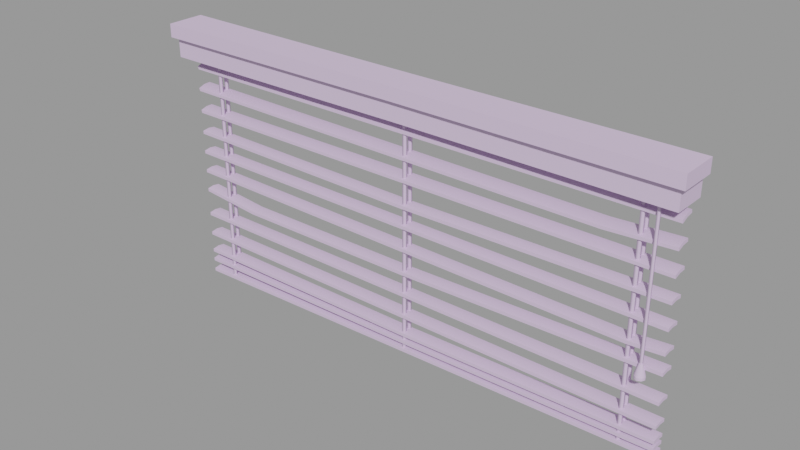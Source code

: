 # Source: powerhouse_blind02.blend  (saved by Blender 2.93.21; exported with 4.5.12 LTS)
import bpy
from mathutils import Matrix  # noqa: F401  (used for matrix-valued properties, if any)

bpy.ops.wm.read_factory_settings(use_empty=True)
scene = bpy.context.scene
scene.name = 'powerhouse_blind02.qc'

# ---- collections
col_powerhouse_blind02 = bpy.data.collections.new('powerhouse_blind02'); scene.collection.children.link(col_powerhouse_blind02)

# ---- materials (node trees are filled in below, after node groups)
mat_powerhouse_blinds = bpy.data.materials.new('powerhouse_blinds')
mat_powerhouse_blinds.use_transparent_shadow = False
mat_powerhouse_blinds.diffuse_color = (0.7041, 0.5495, 0.7822, 1.0)

# ---- material node trees

# ---- meshes
me_powerhouse_blind02 = bpy.data.meshes.new('powerhouse_blind02')
me_powerhouse_blind02.from_pydata([(-91.88, 13.07, 36.16), (87.72, 13.38, 35.07), (-91.88, 13.38, 35.07), (87.72, 13.07, 36.16), (-91.89, 10.88, -11.41), (-91.9, 13.27, -10.62), (-91.89, 13.27, -11.75), (-91.91, 10.88, -10.28), (-91.9, 8.485, -10.62), (-91.89, 8.485, -11.75), (87.72, 13.27, -4.237), (87.71, 10.88, -5.032), (87.71, 13.27, -5.369), (87.73, 10.88, -3.9), (87.72, 8.485, -4.237), (87.71, 8.485, -5.369), (76.5, 8.485, -5.094), (-91.86, 10.88, -2.875), (-91.86, 8.485, -3.213), (76.5, 10.88, -4.756), (76.5, 13.27, -5.094), (-91.86, 13.27, -3.213), (-91.88, 8.485, -4.345), (76.49, 8.485, -6.226), (-91.88, 13.27, -4.345), (76.49, 13.27, -6.226), (87.72, 8.453, 19.21), (-91.88, 10.76, 19.91), (-91.88, 8.453, 19.21), (87.72, 10.76, 19.91), (87.72, 13.18, 19.95), (-91.88, 13.18, 19.95), (76.49, 10.88, -5.888), (-91.87, 10.88, -4.007), (79.63, 8.026, -14.67), (80.22, 9.206, -14.67), (81.4, 8.033, -13.15), (81.4, 9.799, -14.67), (82.58, 9.215, -14.67), (83.16, 8.04, -14.67), (82.57, 6.861, -14.67), (81.39, 6.268, -14.67), (80.21, 6.852, -14.67), (81.89, 7.539, -9.895), (80.9, 7.535, -9.895), (81.39, 7.289, -9.895), (80.65, 8.031, -9.895), (80.9, 8.528, -9.895), (81.4, 8.778, -9.895), (81.89, 8.532, -9.895), (82.14, 8.036, -9.895), (87.72, 10.94, 18.79), (87.72, 13.35, 18.84), (87.72, 8.63, 18.09), (-4.263, 7.252, 45.48), (-94.08, 7.192, 38.11), (-94.08, 7.192, 45.63), (-4.263, 7.252, 37.96), (85.55, 7.192, 38.11), (85.55, 7.192, 45.63), (-91.88, 8.63, 18.09), (-91.88, 13.35, 18.84), (89.61, 3.503, 45.05), (89.61, 16.73, 49.7), (89.61, 3.503, 49.7), (89.61, 16.73, 45.05), (-98.13, 3.503, 49.7), (-98.13, 16.73, 45.05), (-98.13, 3.503, 45.05), (-98.13, 16.73, 49.7), (87.9, 16.73, 45.05), (87.9, 5.21, 38.11), (87.9, 16.73, 38.11), (87.9, 5.21, 45.05), (85.55, 16.73, 45.63), (85.55, 16.73, 38.11), (-94.08, 16.73, 38.11), (-94.08, 16.73, 45.63), (-96.42, 5.21, 38.11), (-4.263, 6.194, 44.9), (-96.42, 5.21, 45.05), (-4.263, 6.194, 37.96), (-4.263, 4.486, 49.55), (-4.263, 4.486, 44.9), (-96.42, 16.73, 38.11), (-96.42, 16.73, 45.05), (-82.61, 12.61, 45.05), (-81.54, 12.61, 45.05), (-81.54, 12.61, -42.97), (-82.61, 12.61, -42.97), (-82.61, 11.67, 45.05), (-82.61, 11.67, -42.97), (-81.54, 11.67, 45.05), (-81.54, 11.67, -42.97), (-2.611, 10.16, -41.02), (-2.611, 9.22, 45.05), (-2.611, 10.16, 45.05), (-2.611, 9.22, -41.02), (-1.54, 9.22, 45.05), (-1.54, 9.22, -41.02), (-1.54, 10.16, 45.05), (-1.54, 10.16, -41.02), (75.73, 10.16, -38.62), (75.73, 9.22, 45.05), (75.73, 10.16, 45.05), (75.73, 9.22, -38.62), (76.8, 9.22, 45.05), (76.8, 9.22, -38.62), (76.8, 10.16, 45.05), (76.8, 10.16, -38.62), (-82.61, 9.22, -42.97), (-81.54, 9.22, 45.05), (-82.61, 9.22, 45.05), (-81.54, 9.22, -42.97), (-81.54, 10.16, 45.05), (-81.54, 10.16, -42.97), (-82.61, 10.16, 45.05), (-82.61, 10.16, -42.97), (87.68, 8.485, -38.23), (-91.86, 10.88, -42.78), (-91.85, 8.485, -43.12), (87.67, 10.88, -37.89), (87.68, 13.27, -38.23), (-91.85, 13.27, -43.12), (-4.263, 16.73, 45.48), (87.7, 10.88, -39.03), (87.71, 13.27, -39.36), (87.71, 8.485, -39.36), (87.9, 16.73, 49.7), (-4.263, 16.73, 49.55), (-96.42, 16.73, 49.7), (-91.82, 8.485, -44.25), (-91.82, 13.27, -44.25), (-91.86, 8.485, -36.2), (-2.081, 8.485, -34.87), (-91.87, 8.485, -35.06), (-2.068, 8.485, -36.0), (87.73, 8.485, -34.25), (87.71, 8.485, -33.12), (-2.081, 13.27, -34.87), (-91.86, 13.27, -36.2), (-91.87, 13.27, -35.06), (-2.068, 13.27, -36.0), (87.73, 13.27, -34.25), (87.71, 13.27, -33.12), (87.72, 8.485, -28.02), (-91.88, 10.88, -27.68), (-91.88, 8.485, -28.02), (87.72, 10.88, -27.68), (87.72, 13.27, -28.02), (-91.88, 13.27, -28.02), (-2.072, 10.88, -35.66), (87.72, 10.88, -33.92), (-91.87, 10.88, -35.86), (-91.88, 10.88, -34.73), (87.72, 10.88, -28.81), (87.72, 13.27, -29.15), (87.72, 8.485, -29.15), (-91.88, 10.94, 18.79), (-91.88, 8.485, -29.15), (-91.88, 13.27, -29.15), (-91.88, 8.485, -21.3), (87.72, 8.485, -20.17), (-91.88, 8.485, -20.17), (87.72, 8.485, -21.3), (-91.88, 13.27, -20.17), (87.72, 13.27, -21.3), (-91.88, 13.27, -21.3), (87.72, 13.27, -20.17), (-91.88, 8.485, 2.93), (87.72, 8.485, 3.373), (-91.87, 8.485, 4.062), (87.72, 8.485, 2.241), (-91.87, 13.27, 4.062), (87.72, 13.27, 2.241), (-91.88, 13.27, 2.93), (87.72, 13.27, 3.373), (87.72, 10.98, 34.76), (87.72, 10.68, 35.85), (87.72, 8.466, 34.88), (87.72, 8.77, 33.79), (-91.83, 10.88, -43.92), (-91.88, 8.77, 33.79), (-91.88, 8.466, 34.88), (87.7, 13.27, -35.62), (87.72, 10.88, -36.41), (87.72, 13.27, -36.75), (87.7, 10.88, -35.28), (87.7, 8.485, -35.62), (87.72, 8.485, -36.75), (-2.084, 13.27, -37.63), (-2.09, 10.88, -37.29), (-91.87, 13.27, -38.81), (-91.87, 10.88, -38.48), (-91.87, 8.485, -38.81), (-2.084, 8.485, -37.63), (-91.85, 13.27, -39.95), (-2.064, 13.27, -38.76), (-91.85, 8.485, -39.95), (-2.064, 8.485, -38.76), (-2.07, 10.88, -38.43), (-91.85, 10.88, -39.61), (-91.88, 10.88, -28.81), (-91.88, 10.88, -19.83), (87.72, 10.88, -19.83), (-2.084, 10.88, -34.53), (87.71, 10.88, -32.78), (87.72, 10.88, -20.96), (-91.88, 10.88, -20.96), (87.71, 13.27, -10.62), (87.73, 10.88, -11.41), (87.73, 13.27, -11.75), (87.71, 10.88, -10.28), (87.71, 8.485, -10.62), (87.73, 8.485, -11.75), (87.72, 10.88, 2.578), (87.73, 10.88, 3.71), (-91.88, 10.88, 3.268), (87.72, 13.27, 11.48), (87.72, 10.88, 10.69), (87.72, 13.27, 10.35), (87.72, 10.88, 11.82), (87.72, 8.485, 11.48), (87.72, 8.485, 10.35), (-91.88, 8.485, 10.35), (-2.076, 8.485, 10.51), (-91.88, 8.485, 11.48), (-2.076, 8.485, 9.38), (-91.88, 10.68, 35.85), (-91.88, 10.98, 34.76), (87.72, 13.02, 28.13), (87.72, 10.83, 26.89), (87.72, 13.24, 27.02), (87.72, 10.61, 28.0), (87.72, 8.329, 27.21), (87.72, 8.547, 26.1), (-91.87, 10.88, 4.4), (-91.88, 8.547, 26.1), (65.27, 8.578, 25.94), (-91.88, 8.329, 27.21), (65.27, 8.796, 24.83), (-91.88, 10.83, 26.89), (-91.88, 13.02, 28.13), (-91.88, 13.24, 27.02), (-91.88, 10.61, 28.0), (-69.42, 8.485, -12.7), (-69.41, 8.485, -13.83), (-2.066, 8.485, -12.51), (-2.051, 8.485, -13.64), (-2.076, 13.27, 10.51), (-2.076, 10.88, 10.85), (-91.88, 13.27, 11.48), (-91.88, 10.88, 11.82), (-91.88, 13.27, 10.35), (-2.076, 13.27, 9.38), (80.99, 8.39, -10.83), (80.99, 7.677, 45.05), (80.99, 8.39, 45.05), (80.99, 7.677, -10.83), (81.8, 7.677, 45.05), (81.8, 7.677, -10.83), (81.8, 8.39, 45.05), (81.8, 8.39, -10.83), (-2.076, 10.88, 9.718), (-91.88, 10.88, 10.69), (-2.611, 12.61, -41.02), (-2.611, 11.67, 45.05), (-2.611, 12.61, 45.05), (-2.611, 11.67, -41.02), (-1.54, 11.67, 45.05), (-1.54, 11.67, -41.02), (-1.54, 12.61, 45.05), (-1.54, 12.61, -41.02), (75.73, 12.61, -38.62), (75.73, 11.67, 45.05), (75.73, 12.61, 45.05), (75.73, 11.67, -38.62), (76.8, 11.67, 45.05), (76.8, 11.67, -38.62), (76.8, 12.61, 45.05), (76.8, 12.61, -38.62), (-69.41, 10.88, -13.49), (-2.055, 10.88, -13.3), (-69.41, 13.27, -13.83), (-2.051, 13.27, -13.64), (80.21, 9.218, -13.75), (79.61, 8.026, -13.75), (80.2, 6.84, -13.75), (81.39, 6.25, -13.75), (82.58, 6.849, -13.75), (83.18, 8.041, -13.75), (82.59, 9.227, -13.75), (81.4, 9.817, -13.75), (65.27, 10.86, 26.73), (65.27, 13.27, 26.86), (65.27, 13.49, 25.75), (-2.07, 10.88, -12.17), (-69.42, 10.88, -12.36), (-69.42, 13.27, -12.7), (-2.066, 13.27, -12.51), (65.27, 11.08, 25.62)], [], [(0, 1, 2), (0, 3, 1), (4, 5, 6), (4, 7, 5), (8, 7, 4), (8, 4, 9), (10, 11, 12), (10, 13, 11), (11, 13, 14), (11, 14, 15), (16, 17, 18), (16, 19, 17), (19, 16, 14), (19, 14, 13), (10, 19, 13), (10, 20, 19), (17, 19, 20), (17, 20, 21), (22, 16, 18), (22, 23, 16), (16, 23, 15), (16, 15, 14), (20, 24, 21), (20, 25, 24), (12, 25, 20), (12, 20, 10), (26, 27, 28), (26, 29, 27), (27, 29, 30), (27, 30, 31), (24, 32, 33), (24, 25, 32), (32, 25, 12), (32, 12, 11), (15, 32, 11), (15, 23, 32), (33, 32, 23), (33, 23, 22), (34, 35, 36), (37, 36, 35), (37, 38, 36), (39, 36, 38), (39, 40, 36), (41, 36, 40), (41, 42, 36), (34, 36, 42), (43, 44, 45), (43, 46, 44), (43, 47, 46), (43, 48, 47), (43, 49, 48), (43, 50, 49), (30, 51, 52), (30, 29, 51), (51, 29, 26), (51, 26, 53), (54, 55, 56), (54, 57, 55), (54, 58, 57), (54, 59, 58), (60, 26, 28), (60, 53, 26), (31, 52, 61), (31, 30, 52), (62, 63, 64), (62, 65, 63), (66, 67, 68), (66, 69, 67), (70, 71, 72), (70, 73, 71), (58, 74, 75), (58, 59, 74), (76, 56, 55), (76, 77, 56), (78, 79, 80), (78, 81, 79), (71, 79, 81), (71, 73, 79), (82, 62, 64), (82, 83, 62), (68, 83, 82), (68, 82, 66), (58, 75, 72), (58, 72, 71), (81, 58, 71), (81, 57, 58), (55, 57, 81), (55, 81, 78), (84, 55, 78), (84, 76, 55), (84, 80, 85), (84, 78, 80), (86, 87, 88), (86, 88, 89), (89, 90, 86), (89, 91, 90), (91, 92, 90), (91, 93, 92), (87, 92, 93), (87, 93, 88), (94, 95, 96), (94, 97, 95), (97, 98, 95), (97, 99, 98), (100, 98, 99), (100, 99, 101), (96, 100, 101), (96, 101, 94), (102, 103, 104), (102, 105, 103), (105, 106, 103), (105, 107, 106), (108, 106, 107), (108, 107, 109), (104, 108, 109), (104, 109, 102), (110, 111, 112), (110, 113, 111), (114, 111, 113), (114, 113, 115), (116, 115, 117), (116, 114, 115), (117, 112, 116), (117, 110, 112), (118, 119, 120), (118, 121, 119), (119, 121, 122), (119, 122, 123), (54, 74, 59), (54, 124, 74), (77, 124, 54), (77, 54, 56), (122, 125, 126), (122, 121, 125), (125, 121, 118), (125, 118, 127), (128, 64, 63), (128, 82, 64), (128, 129, 82), (130, 82, 129), (130, 66, 82), (69, 66, 130), (131, 118, 120), (131, 127, 118), (123, 126, 132), (123, 122, 126), (133, 134, 135), (133, 136, 134), (134, 136, 137), (134, 137, 138), (139, 140, 141), (139, 142, 140), (143, 142, 139), (143, 139, 144), (145, 146, 147), (145, 148, 146), (146, 148, 149), (146, 149, 150), (140, 142, 151), (151, 142, 143), (151, 143, 152), (137, 151, 152), (137, 136, 151), (133, 151, 136), (133, 153, 151), (140, 151, 153), (153, 141, 140), (153, 154, 141), (135, 154, 153), (135, 153, 133), (149, 155, 156), (149, 148, 155), (155, 148, 145), (155, 145, 157), (158, 31, 61), (158, 27, 31), (28, 27, 158), (28, 158, 60), (159, 145, 147), (159, 157, 145), (150, 156, 160), (150, 149, 156), (161, 162, 163), (161, 164, 162), (165, 166, 167), (165, 168, 166), (169, 170, 171), (169, 172, 170), (173, 174, 175), (173, 176, 174), (3, 177, 1), (3, 178, 177), (177, 178, 179), (177, 179, 180), (181, 123, 132), (181, 119, 123), (120, 119, 181), (120, 181, 131), (182, 179, 183), (182, 180, 179), (60, 51, 53), (60, 158, 51), (61, 51, 158), (61, 52, 51), (131, 125, 127), (131, 181, 125), (132, 125, 181), (132, 126, 125), (184, 185, 186), (184, 187, 185), (185, 187, 188), (185, 188, 189), (184, 190, 191), (191, 190, 192), (191, 192, 193), (191, 193, 194), (191, 194, 195), (191, 195, 188), (191, 188, 187), (184, 191, 187), (190, 196, 192), (190, 197, 196), (186, 197, 190), (186, 190, 184), (198, 195, 194), (198, 199, 195), (195, 199, 189), (195, 189, 188), (196, 197, 200), (200, 197, 186), (200, 186, 185), (189, 200, 185), (189, 199, 200), (198, 200, 199), (198, 201, 200), (196, 200, 201), (201, 192, 196), (201, 193, 192), (194, 193, 201), (194, 201, 198), (159, 155, 157), (159, 202, 155), (160, 155, 202), (160, 156, 155), (162, 203, 163), (162, 204, 203), (203, 204, 168), (203, 168, 165), (144, 139, 205), (205, 139, 141), (205, 141, 154), (205, 154, 135), (205, 135, 134), (205, 134, 138), (205, 138, 206), (144, 205, 206), (152, 138, 137), (152, 206, 138), (144, 206, 152), (144, 152, 143), (161, 207, 164), (161, 208, 207), (167, 207, 208), (167, 166, 207), (209, 210, 211), (209, 212, 210), (210, 212, 213), (210, 213, 214), (202, 150, 160), (202, 146, 150), (147, 146, 202), (147, 202, 159), (215, 170, 172), (215, 216, 170), (176, 216, 215), (176, 215, 174), (169, 215, 172), (169, 217, 215), (175, 215, 217), (175, 174, 215), (218, 219, 220), (218, 221, 219), (219, 221, 222), (219, 222, 223), (207, 162, 164), (207, 204, 162), (168, 204, 207), (168, 207, 166), (224, 225, 226), (224, 227, 225), (225, 227, 223), (225, 223, 222), (208, 165, 167), (208, 203, 165), (163, 203, 208), (163, 208, 161), (179, 228, 183), (179, 178, 228), (228, 178, 3), (228, 3, 0), (33, 21, 24), (33, 17, 21), (18, 17, 33), (18, 33, 22), (182, 177, 180), (182, 229, 177), (2, 177, 229), (2, 1, 177), (230, 231, 232), (230, 233, 231), (231, 233, 234), (231, 234, 235), (216, 171, 170), (216, 236, 171), (216, 173, 236), (216, 176, 173), (237, 238, 239), (237, 240, 238), (238, 240, 235), (238, 235, 234), (217, 173, 175), (217, 236, 173), (171, 236, 217), (171, 217, 169), (241, 242, 243), (241, 244, 242), (239, 244, 241), (239, 241, 237), (9, 245, 8), (9, 246, 245), (247, 245, 246), (247, 246, 248), (247, 248, 214), (247, 214, 213), (218, 249, 250), (250, 249, 251), (250, 251, 252), (250, 252, 226), (250, 226, 225), (250, 225, 222), (250, 222, 221), (218, 250, 221), (249, 253, 251), (249, 254, 253), (220, 254, 249), (220, 249, 218), (255, 256, 257), (255, 258, 256), (258, 259, 256), (258, 260, 259), (261, 259, 260), (261, 260, 262), (257, 261, 262), (257, 262, 255), (65, 73, 70), (65, 62, 73), (83, 73, 62), (83, 79, 73), (83, 80, 79), (83, 68, 80), (80, 68, 67), (80, 67, 85), (253, 254, 263), (263, 254, 220), (263, 220, 219), (223, 263, 219), (223, 227, 263), (224, 263, 227), (224, 264, 263), (253, 263, 264), (264, 251, 253), (264, 252, 251), (226, 252, 264), (226, 264, 224), (265, 266, 267), (265, 268, 266), (268, 269, 266), (268, 270, 269), (271, 269, 270), (271, 270, 272), (267, 271, 272), (267, 272, 265), (273, 274, 275), (273, 276, 274), (276, 277, 274), (276, 278, 277), (279, 277, 278), (279, 278, 280), (275, 279, 280), (275, 280, 273), (246, 281, 282), (9, 281, 246), (9, 4, 281), (6, 281, 4), (6, 283, 281), (282, 281, 283), (282, 283, 284), (282, 284, 211), (282, 211, 210), (214, 282, 210), (214, 248, 282), (246, 282, 248), (229, 0, 2), (229, 228, 0), (183, 228, 229), (183, 229, 182), (285, 46, 47), (285, 286, 46), (46, 286, 287), (46, 287, 44), (45, 44, 287), (45, 287, 288), (45, 288, 289), (45, 289, 43), (50, 43, 289), (50, 289, 290), (291, 50, 290), (291, 49, 50), (291, 48, 49), (291, 292, 48), (285, 48, 292), (285, 47, 48), (239, 238, 293), (293, 238, 234), (293, 234, 233), (230, 293, 233), (230, 294, 293), (293, 294, 242), (293, 242, 244), (239, 293, 244), (294, 243, 242), (294, 295, 243), (232, 295, 294), (232, 294, 230), (296, 213, 212), (296, 247, 213), (296, 245, 247), (296, 297, 245), (297, 8, 245), (297, 7, 8), (297, 5, 7), (297, 298, 5), (298, 297, 296), (298, 296, 299), (209, 299, 296), (209, 296, 212), (34, 285, 35), (34, 286, 285), (287, 286, 34), (287, 34, 42), (41, 287, 42), (41, 288, 287), (289, 288, 41), (289, 41, 40), (39, 289, 40), (39, 290, 289), (291, 290, 39), (291, 39, 38), (37, 291, 38), (37, 292, 291), (285, 292, 37), (285, 37, 35), (243, 295, 300), (300, 295, 232), (300, 232, 231), (235, 300, 231), (235, 240, 300), (300, 240, 237), (300, 237, 241), (243, 300, 241), (298, 6, 5), (298, 283, 6), (283, 298, 299), (283, 299, 284), (211, 284, 299), (211, 299, 209)])
me_powerhouse_blind02.polygons.foreach_set('use_smooth', [True] * 476)
_k = set([(0, 2), (0, 3), (0, 228), (1, 2), (1, 3), (1, 177), (2, 229), (3, 178), (4, 6), (4, 9), (5, 6), (5, 7), (5, 298), (6, 283), (7, 8), (8, 9), (8, 245), (9, 246), (10, 12), (10, 13), (10, 20), (11, 12), (11, 15), (12, 25), (13, 14), (14, 15), (14, 16), (15, 23), (16, 18), (17, 18), (17, 21), (18, 22), (20, 21), (21, 24), (22, 23), (22, 33), (24, 25), (24, 33), (26, 28), (26, 29), (26, 53), (27, 28), (27, 31), (28, 60), (29, 30), (30, 31), (30, 52), (31, 61), (34, 35), (34, 42), (35, 37), (37, 38), (38, 39), (39, 40), (40, 41), (41, 42), (43, 45), (43, 50), (44, 45), (44, 46), (46, 47), (47, 48), (48, 49), (49, 50), (51, 52), (51, 53), (52, 61), (53, 60), (54, 56), (54, 59), (54, 74), (55, 56), (55, 57), (55, 76), (56, 77), (57, 58), (58, 59), (58, 72), (58, 75), (59, 74), (60, 158), (61, 158), (62, 63), (62, 64), (62, 65), (62, 83), (63, 64), (64, 82), (65, 73), (66, 67), (66, 68), (66, 69), (66, 82), (67, 68), (68, 83), (70, 71), (70, 73), (71, 72), (71, 73), (71, 81), (73, 79), (78, 80), (78, 81), (78, 84), (79, 80), (80, 84), (80, 85), (110, 112), (116, 117), (118, 120), (118, 121), (118, 127), (119, 120), (119, 123), (120, 131), (121, 122), (122, 123), (122, 126), (123, 132), (125, 126), (125, 127), (126, 132), (127, 131), (131, 181), (132, 181), (133, 135), (133, 136), (133, 153), (134, 135), (134, 138), (135, 154), (136, 137), (137, 138), (137, 152), (138, 206), (139, 141), (139, 144), (140, 141), (140, 142), (140, 153), (141, 154), (142, 143), (143, 144), (143, 152), (144, 206), (145, 147), (145, 148), (145, 157), (146, 147), (146, 150), (147, 159), (148, 149), (149, 150), (149, 156), (150, 160), (155, 156), (155, 157), (156, 160), (157, 159), (159, 202), (160, 202), (161, 163), (161, 164), (161, 208), (162, 163), (162, 164), (162, 204), (163, 203), (164, 207), (165, 167), (165, 168), (165, 203), (166, 167), (166, 168), (166, 207), (167, 208), (168, 204), (169, 171), (169, 172), (169, 217), (170, 171), (170, 172), (170, 216), (171, 236), (172, 215), (173, 175), (173, 176), (173, 236), (174, 175), (174, 176), (174, 215), (175, 217), (176, 216), (177, 180), (178, 179), (179, 180), (179, 183), (180, 182), (182, 183), (182, 229), (183, 228), (184, 186), (184, 187), (184, 190), (185, 186), (185, 189), (186, 197), (187, 188), (188, 189), (188, 195), (189, 199), (190, 192), (192, 193), (192, 196), (193, 194), (194, 195), (194, 198), (196, 197), (196, 201), (198, 199), (198, 201), (209, 211), (209, 212), (209, 299), (210, 211), (210, 214), (211, 284), (212, 213), (213, 214), (213, 247), (214, 248), (218, 220), (218, 221), (218, 249), (219, 220), (219, 223), (220, 254), (221, 222), (222, 223), (222, 225), (223, 227), (224, 226), (224, 227), (224, 264), (225, 226), (226, 252), (230, 232), (230, 233), (230, 294), (231, 232), (231, 235), (232, 295), (233, 234), (234, 235), (234, 238), (235, 240), (237, 239), (237, 240), (237, 241), (238, 239), (239, 244), (241, 243), (242, 243), (242, 244), (242, 294), (243, 295), (245, 247), (246, 248), (249, 251), (251, 252), (251, 253), (253, 254), (253, 264), (283, 284), (285, 286), (285, 292), (286, 287), (287, 288), (288, 289), (289, 290), (290, 291), (291, 292), (298, 299)])
me_powerhouse_blind02.attributes.new('sharp_edge', 'BOOLEAN', 'EDGE').data.foreach_set('value', [ (min(e.vertices), max(e.vertices)) in _k for e in me_powerhouse_blind02.edges])
_uv = me_powerhouse_blind02.uv_layers.new(name='UVMap')
_uv.uv.foreach_set('vector', [0.5199, 0.6659, 0.5223, 0.02101, 0.5222, 0.6659, 0.5199, 0.6659, 0.5201, 0.02101, 0.5223, 0.02101, 0.6597, 0.6659, 0.6515, 0.6659, 0.6537, 0.6659, 0.6597, 0.6659, 0.6597, 0.6659, 0.6515, 0.6659, 0.668, 0.6659, 0.6597, 0.6659, 0.6597, 0.6659, 0.668, 0.6659, 0.6597, 0.6659, 0.6657, 0.6659, 0.6187, 0.02101, 0.627, 0.02101, 0.621, 0.02101, 0.6187, 0.02101, 0.627, 0.02101, 0.627, 0.02101, 0.627, 0.02101, 0.627, 0.02101, 0.6353, 0.02101, 0.627, 0.02101, 0.6353, 0.02101, 0.633, 0.02101, 0.6353, 0.06136, 0.6412, 0.6659, 0.6351, 0.6659, 0.6353, 0.06136, 0.6413, 0.06136, 0.6412, 0.6659, 0.6413, 0.06136, 0.6353, 0.06136, 0.6353, 0.02101, 0.6413, 0.06136, 0.6353, 0.02101, 0.6413, 0.02101, 0.6474, 0.02101, 0.6413, 0.06136, 0.6413, 0.02101, 0.6474, 0.02101, 0.6474, 0.06136, 0.6413, 0.06136, 0.6412, 0.6659, 0.6413, 0.06136, 0.6474, 0.06136, 0.6412, 0.6659, 0.6474, 0.06136, 0.6473, 0.6659, 0.6329, 0.6659, 0.6353, 0.06136, 0.6351, 0.6659, 0.6329, 0.6659, 0.633, 0.06136, 0.6353, 0.06136, 0.6353, 0.06136, 0.633, 0.06136, 0.633, 0.02101, 0.6353, 0.06136, 0.633, 0.02101, 0.6353, 0.02101, 0.6187, 0.06136, 0.6208, 0.6659, 0.6186, 0.6659, 0.6187, 0.06136, 0.621, 0.06136, 0.6208, 0.6659, 0.621, 0.02101, 0.621, 0.06136, 0.6187, 0.06136, 0.621, 0.02101, 0.6187, 0.06136, 0.6187, 0.02101, 0.4709, 0.02101, 0.4768, 0.6659, 0.4707, 0.6659, 0.4709, 0.02101, 0.4769, 0.02101, 0.4768, 0.6659, 0.4768, 0.6659, 0.4769, 0.02101, 0.483, 0.02101, 0.4768, 0.6659, 0.483, 0.02101, 0.4829, 0.6659, 0.6208, 0.6659, 0.627, 0.06136, 0.6269, 0.6659, 0.6208, 0.6659, 0.621, 0.06136, 0.627, 0.06136, 0.627, 0.06136, 0.621, 0.06136, 0.621, 0.02101, 0.627, 0.06136, 0.621, 0.02101, 0.627, 0.02101, 0.633, 0.02101, 0.627, 0.06136, 0.627, 0.02101, 0.633, 0.02101, 0.633, 0.06136, 0.627, 0.06136, 0.6269, 0.6659, 0.627, 0.06136, 0.633, 0.06136, 0.6269, 0.6659, 0.633, 0.06136, 0.6329, 0.6659, 0.9571, 0.8053, 0.9735, 0.8019, 0.9735, 0.8228, 0.9912, 0.8053, 0.9735, 0.8228, 0.9735, 0.8019, 0.9912, 0.8053, 0.9947, 0.8228, 0.9735, 0.8228, 0.9912, 0.8392, 0.9735, 0.8228, 0.9947, 0.8228, 0.9912, 0.8392, 0.9735, 0.8447, 0.9735, 0.8228, 0.9571, 0.8392, 0.9735, 0.8228, 0.9735, 0.8447, 0.9571, 0.8392, 0.9517, 0.8228, 0.9735, 0.8228, 0.9571, 0.8053, 0.9735, 0.8228, 0.9517, 0.8228, 0.9415, 0.8259, 0.9415, 0.8143, 0.9444, 0.8201, 0.9415, 0.8259, 0.9357, 0.8114, 0.9415, 0.8143, 0.9415, 0.8259, 0.9299, 0.8143, 0.9357, 0.8114, 0.9415, 0.8259, 0.927, 0.8201, 0.9299, 0.8143, 0.9415, 0.8259, 0.9299, 0.8259, 0.927, 0.8201, 0.9415, 0.8259, 0.9357, 0.8288, 0.9299, 0.8259, 0.4543, 0.02101, 0.4626, 0.02101, 0.4566, 0.02101, 0.4543, 0.02101, 0.4626, 0.02101, 0.4626, 0.02101, 0.4626, 0.02101, 0.4626, 0.02101, 0.4709, 0.02101, 0.4626, 0.02101, 0.4709, 0.02101, 0.4686, 0.02101, 0.1788, 0.7093, 0.07904, 0.7176, 0.07865, 0.7093, 0.1788, 0.7093, 0.1788, 0.7185, 0.07904, 0.7176, 0.1788, 0.7093, 0.2786, 0.7176, 0.1788, 0.7185, 0.1788, 0.7093, 0.279, 0.7093, 0.2786, 0.7176, 0.4684, 0.6659, 0.4709, 0.02101, 0.4707, 0.6659, 0.4684, 0.6659, 0.4686, 0.02101, 0.4709, 0.02101, 0.4542, 0.6659, 0.4566, 0.02101, 0.4564, 0.6659, 0.4542, 0.6659, 0.4543, 0.02101, 0.4566, 0.02101, 0.9254, 0.9218, 0.9853, 0.9434, 0.9255, 0.9435, 0.9254, 0.9218, 0.9853, 0.9217, 0.9853, 0.9434, 0.07563, 0.9435, 0.01575, 0.9217, 0.07565, 0.9218, 0.07563, 0.9435, 0.01572, 0.9434, 0.01575, 0.9217, 0.9821, 0.9886, 0.9283, 0.9563, 0.9821, 0.9562, 0.9821, 0.9886, 0.9283, 0.9887, 0.9283, 0.9563, 0.2786, 0.7176, 0.2891, 0.7092, 0.2892, 0.7176, 0.2786, 0.7176, 0.279, 0.7093, 0.2891, 0.7092, 0.06845, 0.7176, 0.07865, 0.7093, 0.07904, 0.7176, 0.06845, 0.7176, 0.06851, 0.7092, 0.07865, 0.7093, 0.06779, 0.9563, 0.4981, 0.9885, 0.06775, 0.9887, 0.06779, 0.9563, 0.4981, 0.9561, 0.4981, 0.9885, 0.9283, 0.9563, 0.4981, 0.9885, 0.4981, 0.9561, 0.9283, 0.9563, 0.9283, 0.9887, 0.4981, 0.9885, 0.5005, 0.9433, 0.9254, 0.9218, 0.9255, 0.9435, 0.5005, 0.9433, 0.5005, 0.9216, 0.9254, 0.9218, 0.07565, 0.9218, 0.5005, 0.9216, 0.5005, 0.9433, 0.07565, 0.9218, 0.5005, 0.9433, 0.07563, 0.9435, 0.9042, 0.7347, 0.9042, 0.6892, 0.9154, 0.6892, 0.9042, 0.7347, 0.9154, 0.6892, 0.9154, 0.7442, 0.476, 0.7395, 0.9042, 0.7347, 0.9154, 0.7442, 0.476, 0.7395, 0.476, 0.7344, 0.9042, 0.7347, 0.04774, 0.7347, 0.476, 0.7344, 0.476, 0.7395, 0.04774, 0.7347, 0.476, 0.7395, 0.03656, 0.7442, 0.03656, 0.6892, 0.04774, 0.7347, 0.03656, 0.7442, 0.03656, 0.6892, 0.04774, 0.6892, 0.04774, 0.7347, 0.01403, 0.9562, 0.06775, 0.9887, 0.01399, 0.9886, 0.01403, 0.9562, 0.06779, 0.9563, 0.06775, 0.9887, 0.963, 0.3364, 0.9592, 0.3364, 0.959, 0.02491, 0.963, 0.3364, 0.959, 0.02491, 0.9628, 0.0249, 0.9628, 0.0249, 0.9663, 0.3364, 0.963, 0.3364, 0.9628, 0.0249, 0.9661, 0.0249, 0.9663, 0.3364, 0.9661, 0.0249, 0.9701, 0.3364, 0.9663, 0.3364, 0.9661, 0.0249, 0.9699, 0.02489, 0.9701, 0.3364, 0.9734, 0.3364, 0.9701, 0.3364, 0.9699, 0.02489, 0.9734, 0.3364, 0.9699, 0.02489, 0.9732, 0.02489, 0.9153, 0.3288, 0.9118, 0.02413, 0.9151, 0.02412, 0.9153, 0.3288, 0.912, 0.3288, 0.9118, 0.02413, 0.912, 0.3288, 0.9081, 0.02413, 0.9118, 0.02413, 0.912, 0.3288, 0.9082, 0.3288, 0.9081, 0.02413, 0.9047, 0.02414, 0.9081, 0.02413, 0.9082, 0.3288, 0.9047, 0.02414, 0.9082, 0.3288, 0.9049, 0.3288, 0.901, 0.02414, 0.9047, 0.02414, 0.9049, 0.3288, 0.901, 0.02414, 0.9049, 0.3288, 0.9012, 0.3288, 0.8741, 0.3187, 0.8705, 0.02251, 0.8739, 0.0225, 0.8741, 0.3187, 0.8707, 0.3187, 0.8705, 0.02251, 0.8707, 0.3187, 0.8668, 0.02251, 0.8705, 0.02251, 0.8707, 0.3187, 0.867, 0.3187, 0.8668, 0.02251, 0.8635, 0.02252, 0.8668, 0.02251, 0.867, 0.3187, 0.8635, 0.02252, 0.867, 0.3187, 0.8637, 0.3187, 0.8597, 0.02252, 0.8635, 0.02252, 0.8637, 0.3187, 0.8597, 0.02252, 0.8637, 0.3187, 0.8599, 0.3187, 0.9469, 0.02456, 0.9509, 0.3361, 0.9471, 0.3361, 0.9469, 0.02456, 0.9507, 0.02456, 0.9509, 0.3361, 0.9542, 0.3361, 0.9509, 0.3361, 0.9507, 0.02456, 0.9542, 0.3361, 0.9507, 0.02456, 0.954, 0.02455, 0.9438, 0.3361, 0.9398, 0.02457, 0.9436, 0.02457, 0.9438, 0.3361, 0.94, 0.3361, 0.9398, 0.02457, 0.9436, 0.02457, 0.9471, 0.3361, 0.9438, 0.3361, 0.9436, 0.02457, 0.9469, 0.02456, 0.9471, 0.3361, 0.4376, 0.02101, 0.4435, 0.6659, 0.4374, 0.6659, 0.4376, 0.02101, 0.4436, 0.02101, 0.4435, 0.6659, 0.4435, 0.6659, 0.4436, 0.02101, 0.4497, 0.02101, 0.4435, 0.6659, 0.4497, 0.02101, 0.4496, 0.6659, 0.1788, 0.7093, 0.2794, 0.6986, 0.279, 0.7093, 0.1788, 0.7093, 0.1788, 0.6986, 0.2794, 0.6986, 0.07819, 0.6986, 0.1788, 0.6986, 0.1788, 0.7093, 0.07819, 0.6986, 0.1788, 0.7093, 0.07865, 0.7093, 0.421, 0.02101, 0.4293, 0.02101, 0.4233, 0.02101, 0.421, 0.02101, 0.4293, 0.02101, 0.4293, 0.02101, 0.4293, 0.02101, 0.4293, 0.02101, 0.4376, 0.02101, 0.4293, 0.02101, 0.4376, 0.02101, 0.4353, 0.02101, 0.9056, 0.8166, 0.9136, 0.7548, 0.9136, 0.8166, 0.9056, 0.8166, 0.4754, 0.7594, 0.9136, 0.7548, 0.9056, 0.8166, 0.4754, 0.8166, 0.4754, 0.7594, 0.04517, 0.8166, 0.4754, 0.7594, 0.4754, 0.8166, 0.04517, 0.8166, 0.0372, 0.7548, 0.4754, 0.7594, 0.0372, 0.8166, 0.0372, 0.7548, 0.04517, 0.8166, 0.4351, 0.6659, 0.4376, 0.02101, 0.4374, 0.6659, 0.4351, 0.6659, 0.4353, 0.02101, 0.4376, 0.02101, 0.4209, 0.6659, 0.4233, 0.02101, 0.4231, 0.6659, 0.4209, 0.6659, 0.421, 0.02101, 0.4233, 0.02101, 0.7638, 0.6659, 0.7662, 0.3428, 0.7661, 0.6659, 0.7638, 0.6659, 0.7639, 0.3428, 0.7662, 0.3428, 0.7662, 0.3428, 0.7639, 0.3428, 0.764, 0.02101, 0.7662, 0.3428, 0.764, 0.02101, 0.7662, 0.02101, 0.7496, 0.3428, 0.7518, 0.6659, 0.7495, 0.6659, 0.7496, 0.3428, 0.7519, 0.3428, 0.7518, 0.6659, 0.7519, 0.02101, 0.7519, 0.3428, 0.7496, 0.3428, 0.7519, 0.02101, 0.7496, 0.3428, 0.7497, 0.02101, 0.7334, 0.02101, 0.7393, 0.6659, 0.7333, 0.6659, 0.7334, 0.02101, 0.7395, 0.02101, 0.7393, 0.6659, 0.7393, 0.6659, 0.7395, 0.02101, 0.7455, 0.02101, 0.7393, 0.6659, 0.7455, 0.02101, 0.7454, 0.6659, 0.7518, 0.6659, 0.7519, 0.3428, 0.7579, 0.3428, 0.7579, 0.3428, 0.7519, 0.3428, 0.7519, 0.02101, 0.7579, 0.3428, 0.7519, 0.02101, 0.7579, 0.02101, 0.764, 0.02101, 0.7579, 0.3428, 0.7579, 0.02101, 0.764, 0.02101, 0.7639, 0.3428, 0.7579, 0.3428, 0.7638, 0.6659, 0.7579, 0.3428, 0.7639, 0.3428, 0.7638, 0.6659, 0.7578, 0.6659, 0.7579, 0.3428, 0.7518, 0.6659, 0.7579, 0.3428, 0.7578, 0.6659, 0.7578, 0.6659, 0.7495, 0.6659, 0.7518, 0.6659, 0.7578, 0.6659, 0.7578, 0.6659, 0.7495, 0.6659, 0.7661, 0.6659, 0.7578, 0.6659, 0.7578, 0.6659, 0.7661, 0.6659, 0.7578, 0.6659, 0.7638, 0.6659, 0.7169, 0.02101, 0.7251, 0.02101, 0.7191, 0.02101, 0.7169, 0.02101, 0.7251, 0.02101, 0.7251, 0.02101, 0.7251, 0.02101, 0.7251, 0.02101, 0.7334, 0.02101, 0.7251, 0.02101, 0.7334, 0.02101, 0.7311, 0.02101, 0.4624, 0.6659, 0.4542, 0.6659, 0.4564, 0.6659, 0.4624, 0.6659, 0.4624, 0.6659, 0.4542, 0.6659, 0.4707, 0.6659, 0.4624, 0.6659, 0.4624, 0.6659, 0.4707, 0.6659, 0.4624, 0.6659, 0.4684, 0.6659, 0.731, 0.6659, 0.7334, 0.02101, 0.7333, 0.6659, 0.731, 0.6659, 0.7311, 0.02101, 0.7334, 0.02101, 0.7167, 0.6659, 0.7191, 0.02101, 0.719, 0.6659, 0.7167, 0.6659, 0.7169, 0.02101, 0.7191, 0.02101, 0.6986, 0.6659, 0.701, 0.02101, 0.7009, 0.6659, 0.6986, 0.6659, 0.6988, 0.02101, 0.701, 0.02101, 0.6843, 0.6659, 0.6868, 0.02101, 0.6866, 0.6659, 0.6843, 0.6659, 0.6845, 0.02101, 0.6868, 0.02101, 0.6002, 0.6659, 0.6026, 0.02101, 0.6025, 0.6659, 0.6002, 0.6659, 0.6004, 0.02101, 0.6026, 0.02101, 0.5859, 0.6659, 0.5883, 0.02101, 0.5882, 0.6659, 0.5859, 0.6659, 0.5861, 0.02101, 0.5883, 0.02101, 0.5201, 0.02101, 0.5284, 0.02101, 0.5223, 0.02101, 0.5201, 0.02101, 0.5284, 0.02101, 0.5284, 0.02101, 0.5284, 0.02101, 0.5284, 0.02101, 0.5366, 0.02101, 0.5284, 0.02101, 0.5366, 0.02101, 0.5344, 0.02101, 0.4291, 0.6659, 0.4209, 0.6659, 0.4231, 0.6659, 0.4291, 0.6659, 0.4291, 0.6659, 0.4209, 0.6659, 0.4374, 0.6659, 0.4291, 0.6659, 0.4291, 0.6659, 0.4374, 0.6659, 0.4291, 0.6659, 0.4351, 0.6659, 0.5342, 0.6659, 0.5366, 0.02101, 0.5365, 0.6659, 0.5342, 0.6659, 0.5344, 0.02101, 0.5366, 0.02101, 0.4684, 0.6659, 0.4626, 0.02101, 0.4686, 0.02101, 0.4684, 0.6659, 0.4624, 0.6659, 0.4626, 0.02101, 0.4564, 0.6659, 0.4626, 0.02101, 0.4624, 0.6659, 0.4564, 0.6659, 0.4566, 0.02101, 0.4626, 0.02101, 0.4351, 0.6659, 0.4293, 0.02101, 0.4353, 0.02101, 0.4351, 0.6659, 0.4291, 0.6659, 0.4293, 0.02101, 0.4231, 0.6659, 0.4293, 0.02101, 0.4291, 0.6659, 0.4231, 0.6659, 0.4233, 0.02101, 0.4293, 0.02101, 0.7818, 0.02101, 0.7901, 0.02101, 0.7841, 0.02101, 0.7818, 0.02101, 0.7901, 0.02101, 0.7901, 0.02101, 0.7901, 0.02101, 0.7901, 0.02101, 0.7984, 0.02101, 0.7901, 0.02101, 0.7984, 0.02101, 0.7961, 0.02101, 0.8105, 0.02101, 0.8105, 0.3428, 0.8044, 0.3428, 0.8044, 0.3428, 0.8105, 0.3428, 0.8104, 0.6659, 0.8044, 0.3428, 0.8104, 0.6659, 0.8043, 0.6659, 0.8044, 0.3428, 0.8043, 0.6659, 0.7982, 0.6659, 0.8044, 0.3428, 0.7982, 0.6659, 0.7983, 0.3428, 0.8044, 0.3428, 0.7983, 0.3428, 0.7984, 0.02101, 0.8044, 0.3428, 0.7984, 0.02101, 0.8045, 0.02101, 0.8105, 0.02101, 0.8044, 0.3428, 0.8045, 0.02101, 0.7818, 0.3428, 0.784, 0.6659, 0.7817, 0.6659, 0.7818, 0.3428, 0.784, 0.3428, 0.784, 0.6659, 0.7841, 0.02101, 0.784, 0.3428, 0.7818, 0.3428, 0.7841, 0.02101, 0.7818, 0.3428, 0.7818, 0.02101, 0.796, 0.6659, 0.7983, 0.3428, 0.7982, 0.6659, 0.796, 0.6659, 0.7961, 0.3428, 0.7983, 0.3428, 0.7983, 0.3428, 0.7961, 0.3428, 0.7961, 0.02101, 0.7983, 0.3428, 0.7961, 0.02101, 0.7984, 0.02101, 0.784, 0.6659, 0.784, 0.3428, 0.79, 0.3428, 0.79, 0.3428, 0.784, 0.3428, 0.7841, 0.02101, 0.79, 0.3428, 0.7841, 0.02101, 0.7901, 0.02101, 0.7961, 0.02101, 0.79, 0.3428, 0.7901, 0.02101, 0.7961, 0.02101, 0.7961, 0.3428, 0.79, 0.3428, 0.796, 0.6659, 0.79, 0.3428, 0.7961, 0.3428, 0.796, 0.6659, 0.79, 0.6659, 0.79, 0.3428, 0.784, 0.6659, 0.79, 0.3428, 0.79, 0.6659, 0.79, 0.6659, 0.7817, 0.6659, 0.784, 0.6659, 0.79, 0.6659, 0.79, 0.6659, 0.7817, 0.6659, 0.7982, 0.6659, 0.79, 0.6659, 0.79, 0.6659, 0.7982, 0.6659, 0.79, 0.6659, 0.796, 0.6659, 0.731, 0.6659, 0.7251, 0.02101, 0.7311, 0.02101, 0.731, 0.6659, 0.725, 0.6659, 0.7251, 0.02101, 0.719, 0.6659, 0.7251, 0.02101, 0.725, 0.6659, 0.719, 0.6659, 0.7191, 0.02101, 0.7251, 0.02101, 0.701, 0.02101, 0.707, 0.6659, 0.7009, 0.6659, 0.701, 0.02101, 0.7071, 0.02101, 0.707, 0.6659, 0.707, 0.6659, 0.7071, 0.02101, 0.7132, 0.02101, 0.707, 0.6659, 0.7132, 0.02101, 0.713, 0.6659, 0.7784, 0.02101, 0.7783, 0.3428, 0.7722, 0.3428, 0.7722, 0.3428, 0.7783, 0.3428, 0.7782, 0.6659, 0.7722, 0.3428, 0.7782, 0.6659, 0.7722, 0.6659, 0.7722, 0.3428, 0.7722, 0.6659, 0.7661, 0.6659, 0.7722, 0.3428, 0.7661, 0.6659, 0.7662, 0.3428, 0.7722, 0.3428, 0.7662, 0.3428, 0.7662, 0.02101, 0.7722, 0.3428, 0.7662, 0.02101, 0.7723, 0.02101, 0.7784, 0.02101, 0.7722, 0.3428, 0.7723, 0.02101, 0.7579, 0.02101, 0.7662, 0.02101, 0.764, 0.02101, 0.7579, 0.02101, 0.7579, 0.02101, 0.7662, 0.02101, 0.7497, 0.02101, 0.7579, 0.02101, 0.7579, 0.02101, 0.7497, 0.02101, 0.7579, 0.02101, 0.7519, 0.02101, 0.6986, 0.6659, 0.6928, 0.02101, 0.6988, 0.02101, 0.6986, 0.6659, 0.6926, 0.6659, 0.6928, 0.02101, 0.6866, 0.6659, 0.6928, 0.02101, 0.6926, 0.6659, 0.6866, 0.6659, 0.6868, 0.02101, 0.6928, 0.02101, 0.6516, 0.02101, 0.6599, 0.02101, 0.6539, 0.02101, 0.6516, 0.02101, 0.6599, 0.02101, 0.6599, 0.02101, 0.6599, 0.02101, 0.6599, 0.02101, 0.6681, 0.02101, 0.6599, 0.02101, 0.6681, 0.02101, 0.6659, 0.02101, 0.725, 0.6659, 0.7167, 0.6659, 0.719, 0.6659, 0.725, 0.6659, 0.725, 0.6659, 0.7167, 0.6659, 0.7333, 0.6659, 0.725, 0.6659, 0.725, 0.6659, 0.7333, 0.6659, 0.725, 0.6659, 0.731, 0.6659, 0.5944, 0.02101, 0.6026, 0.02101, 0.6004, 0.02101, 0.5944, 0.02101, 0.5944, 0.02101, 0.6026, 0.02101, 0.5861, 0.02101, 0.5944, 0.02101, 0.5944, 0.02101, 0.5861, 0.02101, 0.5944, 0.02101, 0.5883, 0.02101, 0.6002, 0.6659, 0.5944, 0.02101, 0.6004, 0.02101, 0.6002, 0.6659, 0.5942, 0.6659, 0.5944, 0.02101, 0.5882, 0.6659, 0.5944, 0.02101, 0.5942, 0.6659, 0.5882, 0.6659, 0.5883, 0.02101, 0.5944, 0.02101, 0.5533, 0.02101, 0.5616, 0.02101, 0.5556, 0.02101, 0.5533, 0.02101, 0.5616, 0.02101, 0.5616, 0.02101, 0.5616, 0.02101, 0.5616, 0.02101, 0.5699, 0.02101, 0.5616, 0.02101, 0.5699, 0.02101, 0.5676, 0.02101, 0.6928, 0.02101, 0.701, 0.02101, 0.6988, 0.02101, 0.6928, 0.02101, 0.6928, 0.02101, 0.701, 0.02101, 0.6845, 0.02101, 0.6928, 0.02101, 0.6928, 0.02101, 0.6845, 0.02101, 0.6928, 0.02101, 0.6868, 0.02101, 0.5675, 0.6659, 0.5698, 0.3428, 0.5697, 0.6659, 0.5675, 0.6659, 0.5675, 0.3428, 0.5698, 0.3428, 0.5698, 0.3428, 0.5675, 0.3428, 0.5676, 0.02101, 0.5698, 0.3428, 0.5676, 0.02101, 0.5699, 0.02101, 0.6926, 0.6659, 0.6843, 0.6659, 0.6866, 0.6659, 0.6926, 0.6659, 0.6926, 0.6659, 0.6843, 0.6659, 0.7009, 0.6659, 0.6926, 0.6659, 0.6926, 0.6659, 0.7009, 0.6659, 0.6926, 0.6659, 0.6986, 0.6659, 0.5366, 0.02101, 0.5426, 0.6659, 0.5365, 0.6659, 0.5366, 0.02101, 0.5427, 0.02101, 0.5426, 0.6659, 0.5426, 0.6659, 0.5427, 0.02101, 0.5488, 0.02101, 0.5426, 0.6659, 0.5488, 0.02101, 0.5486, 0.6659, 0.6269, 0.6659, 0.6186, 0.6659, 0.6208, 0.6659, 0.6269, 0.6659, 0.6269, 0.6659, 0.6186, 0.6659, 0.6351, 0.6659, 0.6269, 0.6659, 0.6269, 0.6659, 0.6351, 0.6659, 0.6269, 0.6659, 0.6329, 0.6659, 0.5342, 0.6659, 0.5284, 0.02101, 0.5344, 0.02101, 0.5342, 0.6659, 0.5282, 0.6659, 0.5284, 0.02101, 0.5222, 0.6659, 0.5284, 0.02101, 0.5282, 0.6659, 0.5222, 0.6659, 0.5223, 0.02101, 0.5284, 0.02101, 0.4872, 0.02101, 0.4954, 0.02101, 0.4894, 0.02101, 0.4872, 0.02101, 0.4954, 0.02101, 0.4954, 0.02101, 0.4954, 0.02101, 0.4954, 0.02101, 0.5037, 0.02101, 0.4954, 0.02101, 0.5037, 0.02101, 0.5014, 0.02101, 0.6087, 0.02101, 0.6025, 0.6659, 0.6026, 0.02101, 0.6087, 0.02101, 0.6086, 0.6659, 0.6025, 0.6659, 0.6087, 0.02101, 0.6146, 0.6659, 0.6086, 0.6659, 0.6087, 0.02101, 0.6148, 0.02101, 0.6146, 0.6659, 0.5013, 0.6659, 0.5037, 0.1026, 0.5036, 0.6659, 0.5013, 0.6659, 0.5014, 0.1026, 0.5037, 0.1026, 0.5037, 0.1026, 0.5014, 0.1026, 0.5014, 0.02101, 0.5037, 0.1026, 0.5014, 0.02101, 0.5037, 0.02101, 0.5942, 0.6659, 0.5859, 0.6659, 0.5882, 0.6659, 0.5942, 0.6659, 0.5942, 0.6659, 0.5859, 0.6659, 0.6025, 0.6659, 0.5942, 0.6659, 0.5942, 0.6659, 0.6025, 0.6659, 0.5942, 0.6659, 0.6002, 0.6659, 0.4953, 0.6659, 0.487, 0.6659, 0.4893, 0.6659, 0.4953, 0.6659, 0.4953, 0.6659, 0.487, 0.6659, 0.5036, 0.6659, 0.4953, 0.6659, 0.4953, 0.6659, 0.5036, 0.6659, 0.4953, 0.6659, 0.5013, 0.6659, 0.6657, 0.6659, 0.668, 0.5848, 0.668, 0.6659, 0.6657, 0.6659, 0.6658, 0.5848, 0.668, 0.5848, 0.6681, 0.3428, 0.668, 0.5848, 0.6658, 0.5848, 0.6681, 0.3428, 0.6658, 0.5848, 0.6658, 0.3428, 0.6681, 0.3428, 0.6658, 0.3428, 0.6659, 0.02101, 0.6681, 0.3428, 0.6659, 0.02101, 0.6681, 0.02101, 0.582, 0.02101, 0.5819, 0.3428, 0.5759, 0.3428, 0.5759, 0.3428, 0.5819, 0.3428, 0.5819, 0.6659, 0.5759, 0.3428, 0.5819, 0.6659, 0.5758, 0.6659, 0.5759, 0.3428, 0.5758, 0.6659, 0.5697, 0.6659, 0.5759, 0.3428, 0.5697, 0.6659, 0.5698, 0.3428, 0.5759, 0.3428, 0.5698, 0.3428, 0.5699, 0.02101, 0.5759, 0.3428, 0.5699, 0.02101, 0.5759, 0.02101, 0.582, 0.02101, 0.5759, 0.3428, 0.5759, 0.02101, 0.5532, 0.3428, 0.5554, 0.6659, 0.5532, 0.6659, 0.5532, 0.3428, 0.5555, 0.3428, 0.5554, 0.6659, 0.5556, 0.02101, 0.5555, 0.3428, 0.5532, 0.3428, 0.5556, 0.02101, 0.5532, 0.3428, 0.5533, 0.02101, 0.8528, 0.2195, 0.8501, 0.02245, 0.8527, 0.02245, 0.8528, 0.2195, 0.8503, 0.2195, 0.8501, 0.02245, 0.8503, 0.2195, 0.8473, 0.02245, 0.8501, 0.02245, 0.8503, 0.2195, 0.8474, 0.2195, 0.8473, 0.02245, 0.8448, 0.02246, 0.8473, 0.02245, 0.8474, 0.2195, 0.8448, 0.02246, 0.8474, 0.2195, 0.8449, 0.2195, 0.8419, 0.02246, 0.8448, 0.02246, 0.8449, 0.2195, 0.8419, 0.02246, 0.8449, 0.2195, 0.8421, 0.2195, 0.9124, 0.8274, 0.9044, 0.8811, 0.9044, 0.8274, 0.9124, 0.8274, 0.9124, 0.8891, 0.9044, 0.8811, 0.4742, 0.8845, 0.9044, 0.8811, 0.9124, 0.8891, 0.4742, 0.8845, 0.4742, 0.8766, 0.9044, 0.8811, 0.4742, 0.8845, 0.04398, 0.8811, 0.4742, 0.8766, 0.4742, 0.8845, 0.03601, 0.8891, 0.04398, 0.8811, 0.04398, 0.8811, 0.03601, 0.8891, 0.03601, 0.8274, 0.04398, 0.8811, 0.03601, 0.8274, 0.04398, 0.8274, 0.5554, 0.6659, 0.5555, 0.3428, 0.5615, 0.3428, 0.5615, 0.3428, 0.5555, 0.3428, 0.5556, 0.02101, 0.5615, 0.3428, 0.5556, 0.02101, 0.5616, 0.02101, 0.5676, 0.02101, 0.5615, 0.3428, 0.5616, 0.02101, 0.5676, 0.02101, 0.5675, 0.3428, 0.5615, 0.3428, 0.5675, 0.6659, 0.5615, 0.3428, 0.5675, 0.3428, 0.5675, 0.6659, 0.5615, 0.6659, 0.5615, 0.3428, 0.5554, 0.6659, 0.5615, 0.3428, 0.5615, 0.6659, 0.5615, 0.6659, 0.5532, 0.6659, 0.5554, 0.6659, 0.5615, 0.6659, 0.5615, 0.6659, 0.5532, 0.6659, 0.5697, 0.6659, 0.5615, 0.6659, 0.5615, 0.6659, 0.5697, 0.6659, 0.5615, 0.6659, 0.5675, 0.6659, 0.9354, 0.3289, 0.9319, 0.02427, 0.9352, 0.02427, 0.9354, 0.3289, 0.9321, 0.3289, 0.9319, 0.02427, 0.9321, 0.3289, 0.9281, 0.02428, 0.9319, 0.02427, 0.9321, 0.3289, 0.9283, 0.3289, 0.9281, 0.02428, 0.9248, 0.02428, 0.9281, 0.02428, 0.9283, 0.3289, 0.9248, 0.02428, 0.9283, 0.3289, 0.925, 0.3289, 0.921, 0.02429, 0.9248, 0.02428, 0.925, 0.3289, 0.921, 0.02429, 0.925, 0.3289, 0.9212, 0.3289, 0.8942, 0.3187, 0.8907, 0.02251, 0.894, 0.0225, 0.8942, 0.3187, 0.8909, 0.3187, 0.8907, 0.02251, 0.8909, 0.3187, 0.887, 0.02251, 0.8907, 0.02251, 0.8909, 0.3187, 0.8872, 0.3187, 0.887, 0.02251, 0.8837, 0.02252, 0.887, 0.02251, 0.8872, 0.3187, 0.8837, 0.02252, 0.8872, 0.3187, 0.8839, 0.3187, 0.8799, 0.02252, 0.8837, 0.02252, 0.8839, 0.3187, 0.8799, 0.02252, 0.8839, 0.3187, 0.8801, 0.3187, 0.6658, 0.5848, 0.6597, 0.5848, 0.6598, 0.3428, 0.6657, 0.6659, 0.6597, 0.5848, 0.6658, 0.5848, 0.6657, 0.6659, 0.6597, 0.6659, 0.6597, 0.5848, 0.6537, 0.6659, 0.6597, 0.5848, 0.6597, 0.6659, 0.6537, 0.6659, 0.6537, 0.5848, 0.6597, 0.5848, 0.6598, 0.3428, 0.6597, 0.5848, 0.6537, 0.5848, 0.6598, 0.3428, 0.6537, 0.5848, 0.6538, 0.3428, 0.6598, 0.3428, 0.6538, 0.3428, 0.6539, 0.02101, 0.6598, 0.3428, 0.6539, 0.02101, 0.6599, 0.02101, 0.6659, 0.02101, 0.6598, 0.3428, 0.6599, 0.02101, 0.6659, 0.02101, 0.6658, 0.3428, 0.6598, 0.3428, 0.6658, 0.5848, 0.6598, 0.3428, 0.6658, 0.3428, 0.5282, 0.6659, 0.5199, 0.6659, 0.5222, 0.6659, 0.5282, 0.6659, 0.5282, 0.6659, 0.5199, 0.6659, 0.5365, 0.6659, 0.5282, 0.6659, 0.5282, 0.6659, 0.5365, 0.6659, 0.5282, 0.6659, 0.5342, 0.6659, 0.9812, 0.8513, 0.9491, 0.8547, 0.9496, 0.8503, 0.9812, 0.8513, 0.9797, 0.8617, 0.9491, 0.8547, 0.9491, 0.8547, 0.9797, 0.8617, 0.9763, 0.8713, 0.9491, 0.8547, 0.9763, 0.8713, 0.9477, 0.8588, 0.9456, 0.8627, 0.9477, 0.8588, 0.9763, 0.8713, 0.9456, 0.8627, 0.9763, 0.8713, 0.9715, 0.8803, 0.9456, 0.8627, 0.9715, 0.8803, 0.9648, 0.8882, 0.9456, 0.8627, 0.9648, 0.8882, 0.9427, 0.866, 0.9393, 0.8689, 0.9427, 0.866, 0.9648, 0.8882, 0.9393, 0.8689, 0.9648, 0.8882, 0.957, 0.8949, 0.948, 0.8997, 0.9393, 0.8689, 0.957, 0.8949, 0.948, 0.8997, 0.9354, 0.871, 0.9393, 0.8689, 0.948, 0.8997, 0.9313, 0.8725, 0.9354, 0.871, 0.948, 0.8997, 0.9383, 0.9031, 0.9313, 0.8725, 0.9279, 0.9045, 0.9313, 0.8725, 0.9383, 0.9031, 0.9279, 0.9045, 0.9269, 0.873, 0.9313, 0.8725, 0.5036, 0.6659, 0.5037, 0.1026, 0.5098, 0.1026, 0.5098, 0.1026, 0.5037, 0.1026, 0.5037, 0.02101, 0.5098, 0.1026, 0.5037, 0.02101, 0.5098, 0.02101, 0.5159, 0.02101, 0.5098, 0.1026, 0.5098, 0.02101, 0.5159, 0.02101, 0.5158, 0.1026, 0.5098, 0.1026, 0.5098, 0.1026, 0.5158, 0.1026, 0.5157, 0.6659, 0.5098, 0.1026, 0.5157, 0.6659, 0.5096, 0.6659, 0.5036, 0.6659, 0.5098, 0.1026, 0.5096, 0.6659, 0.4871, 0.1026, 0.4893, 0.6659, 0.487, 0.6659, 0.4871, 0.1026, 0.4894, 0.1026, 0.4893, 0.6659, 0.4894, 0.02101, 0.4894, 0.1026, 0.4871, 0.1026, 0.4894, 0.02101, 0.4871, 0.1026, 0.4872, 0.02101, 0.6741, 0.3428, 0.6681, 0.02101, 0.6742, 0.02101, 0.6741, 0.3428, 0.6681, 0.3428, 0.6681, 0.02101, 0.6741, 0.3428, 0.668, 0.5848, 0.6681, 0.3428, 0.6741, 0.3428, 0.6741, 0.5848, 0.668, 0.5848, 0.6741, 0.5848, 0.668, 0.6659, 0.668, 0.5848, 0.6741, 0.5848, 0.6741, 0.6659, 0.668, 0.6659, 0.6741, 0.5848, 0.6801, 0.6659, 0.6741, 0.6659, 0.6741, 0.5848, 0.6802, 0.5848, 0.6801, 0.6659, 0.6802, 0.5848, 0.6741, 0.5848, 0.6741, 0.3428, 0.6802, 0.5848, 0.6741, 0.3428, 0.6802, 0.3428, 0.6803, 0.02101, 0.6802, 0.3428, 0.6741, 0.3428, 0.6803, 0.02101, 0.6741, 0.3428, 0.6742, 0.02101, 0.9868, 0.8636, 0.9812, 0.8513, 0.9888, 0.8527, 0.9868, 0.8636, 0.9797, 0.8617, 0.9812, 0.8513, 0.9763, 0.8713, 0.9797, 0.8617, 0.9868, 0.8636, 0.9763, 0.8713, 0.9868, 0.8636, 0.9832, 0.8744, 0.9777, 0.8845, 0.9763, 0.8713, 0.9832, 0.8744, 0.9777, 0.8845, 0.9715, 0.8803, 0.9763, 0.8713, 0.9648, 0.8882, 0.9715, 0.8803, 0.9777, 0.8845, 0.9648, 0.8882, 0.9777, 0.8845, 0.9703, 0.8936, 0.9612, 0.9011, 0.9648, 0.8882, 0.9703, 0.8936, 0.9612, 0.9011, 0.957, 0.8949, 0.9648, 0.8882, 0.948, 0.8997, 0.957, 0.8949, 0.9612, 0.9011, 0.948, 0.8997, 0.9612, 0.9011, 0.951, 0.9065, 0.9402, 0.9102, 0.948, 0.8997, 0.951, 0.9065, 0.9402, 0.9102, 0.9383, 0.9031, 0.948, 0.8997, 0.9279, 0.9045, 0.9383, 0.9031, 0.9402, 0.9102, 0.9279, 0.9045, 0.9402, 0.9102, 0.9293, 0.9121, 0.4893, 0.6659, 0.4894, 0.1026, 0.4954, 0.1026, 0.4954, 0.1026, 0.4894, 0.1026, 0.4894, 0.02101, 0.4954, 0.1026, 0.4894, 0.02101, 0.4954, 0.02101, 0.5014, 0.02101, 0.4954, 0.1026, 0.4954, 0.02101, 0.5014, 0.02101, 0.5014, 0.1026, 0.4954, 0.1026, 0.4954, 0.1026, 0.5014, 0.1026, 0.5013, 0.6659, 0.4954, 0.1026, 0.5013, 0.6659, 0.4953, 0.6659, 0.4893, 0.6659, 0.4954, 0.1026, 0.4953, 0.6659, 0.6515, 0.5848, 0.6537, 0.6659, 0.6515, 0.6659, 0.6515, 0.5848, 0.6537, 0.5848, 0.6537, 0.6659, 0.6537, 0.5848, 0.6515, 0.5848, 0.6515, 0.3428, 0.6537, 0.5848, 0.6515, 0.3428, 0.6538, 0.3428, 0.6539, 0.02101, 0.6538, 0.3428, 0.6515, 0.3428, 0.6539, 0.02101, 0.6515, 0.3428, 0.6516, 0.02101])
me_powerhouse_blind02.materials.append(mat_powerhouse_blinds)
me_powerhouse_blind02.use_remesh_fix_poles = True
me_powerhouse_blind02.use_remesh_preserve_attributes = False
me_powerhouse_blind02.update()
me_powerhouse_blind02.normals_split_custom_set([tuple(v) for v in zip(*[iter([-6.327e-08, 1.0, 7.361e-06, -1.293e-05, 1.0, 7.331e-06, 1.277e-05, 1.0, 7.331e-06, -6.327e-08, 1.0, 7.361e-06, -5.422e-08, 1.0, 7.391e-06, -1.293e-05, 1.0, 7.331e-06, -1.0, -6.679e-07, 1.611e-05, -1.0, -3.183e-06, 1.612e-05, -1.0, 6.763e-07, 1.612e-05, -1.0, -6.679e-07, 1.611e-05, -1.0, 3.057e-07, 1.611e-05, -1.0, -3.183e-06, 1.612e-05, -1.0, 2.582e-07, 1.609e-05, -1.0, 3.057e-07, 1.611e-05, -1.0, -6.679e-07, 1.611e-05, -1.0, 2.582e-07, 1.609e-05, -1.0, -6.679e-07, 1.611e-05, -1.0, 4.226e-06, 1.608e-05, 1.0, 5.472e-09, -2.086e-06, 1.0, -1.987e-07, 1.012e-06, 1.0, 2.817e-06, -3.916e-06, 1.0, 5.472e-09, -2.086e-06, 1.0, -1.279e-07, 2.815e-06, 1.0, -1.987e-07, 1.012e-06, 1.0, -1.987e-07, 1.012e-06, 1.0, -1.279e-07, 2.815e-06, 1.0, -4.453e-06, -2.071e-06, 1.0, -1.987e-07, 1.012e-06, 1.0, -4.453e-06, -2.071e-06, 1.0, -1.295e-07, -3.902e-06, 8.143e-06, -0.1394, 0.9902, -6.597e-06, 5.014e-07, 1.0, -1.329e-05, -0.1398, 0.9902, 8.143e-06, -0.1394, 0.9902, 1.979e-05, 2.969e-06, 1.0, -6.597e-06, 5.014e-07, 1.0, 1.979e-05, 2.969e-06, 1.0, 8.143e-06, -0.1394, 0.9902, -0.05684, -0.1395, 0.9886, 1.979e-05, 2.969e-06, 1.0, -0.05684, -0.1395, 0.9886, -0.05734, 9.021e-07, 0.9984, -0.05684, 0.1395, 0.9886, 1.979e-05, 2.969e-06, 1.0, -0.05734, 9.021e-07, 0.9984, -0.05684, 0.1395, 0.9886, 9.916e-06, 0.1398, 0.9902, 1.979e-05, 2.969e-06, 1.0, -6.597e-06, 5.014e-07, 1.0, 1.979e-05, 2.969e-06, 1.0, 9.916e-06, 0.1398, 0.9902, -6.597e-06, 5.014e-07, 1.0, 9.916e-06, 0.1398, 0.9902, -1.33e-05, 0.1398, 0.9902, 4.531e-08, -1.0, 1.271e-06, 2.204e-08, -1.0, -4.795e-07, 4.531e-08, -1.0, 1.281e-06, 4.531e-08, -1.0, 1.271e-06, 2.33e-08, -1.0, -4.933e-07, 2.204e-08, -1.0, -4.795e-07, 2.204e-08, -1.0, -4.795e-07, 2.33e-08, -1.0, -4.933e-07, 0.0, -1.0, -5.281e-07, 2.204e-08, -1.0, -4.795e-07, 0.0, -1.0, -5.281e-07, 0.0, -1.0, -5.622e-07, -2.204e-08, 1.0, -4.081e-07, -4.531e-08, 1.0, -2.144e-07, -4.531e-08, 1.0, -2.153e-07, -2.204e-08, 1.0, -4.081e-07, -2.33e-08, 1.0, -4.105e-07, -4.531e-08, 1.0, -2.144e-07, 0.0, 1.0, -5.133e-08, -2.33e-08, 1.0, -4.105e-07, -2.204e-08, 1.0, -4.081e-07, 0.0, 1.0, -5.133e-08, -2.204e-08, 1.0, -4.081e-07, 0.0, 1.0, 0.0, 1.437e-08, -0.1398, 0.9902, -5.802e-09, -1.432e-05, 1.0, 1.288e-08, -0.1398, 0.9902, 1.437e-08, -0.1398, 0.9902, 7.406e-09, 1.596e-05, 1.0, -5.802e-09, -1.432e-05, 1.0, -5.802e-09, -1.432e-05, 1.0, 7.406e-09, 1.596e-05, 1.0, -7.515e-06, 0.1398, 0.9902, -5.802e-09, -1.432e-05, 1.0, -7.515e-06, 0.1398, 0.9902, 7.472e-06, 0.1398, 0.9902, 1.33e-05, -0.1398, -0.9902, 1.065e-05, -2.19e-07, -1.0, 1.146e-06, 8.546e-07, -1.0, 1.33e-05, -0.1398, -0.9902, -1.329e-05, -0.1398, -0.9902, 1.065e-05, -2.19e-07, -1.0, 1.065e-05, -2.19e-07, -1.0, -1.329e-05, -0.1398, -0.9902, 0.05684, -0.1395, -0.9886, 1.065e-05, -2.19e-07, -1.0, 0.05684, -0.1395, -0.9886, 0.05737, -7.573e-07, -0.9984, 0.05684, 0.1395, -0.9886, 1.065e-05, -2.19e-07, -1.0, 0.05737, -7.573e-07, -0.9984, 0.05684, 0.1395, -0.9886, 1.322e-05, 0.1398, -0.9902, 1.065e-05, -2.19e-07, -1.0, 1.146e-06, 8.546e-07, -1.0, 1.065e-05, -2.19e-07, -1.0, 1.322e-05, 0.1398, -0.9902, 1.146e-06, 8.546e-07, -1.0, 1.322e-05, 0.1398, -0.9902, 1.33e-05, 0.1398, -0.9902, 0.6532, -0.002757, -0.7572, 0.3693, -0.3693, -0.8528, 2.406e-07, -1.292e-07, -1.0, 0.002721, -0.6532, -0.7572, 2.406e-07, -1.292e-07, -1.0, 0.3693, -0.3693, -0.8528, 0.002721, -0.6532, -0.7572, -0.3672, -0.3672, -0.8546, 2.406e-07, -1.292e-07, -1.0, -0.6532, 0.002715, -0.7572, 2.406e-07, -1.292e-07, -1.0, -0.3672, -0.3672, -0.8546, -0.6532, 0.002715, -0.7572, -0.3693, 0.3693, -0.8528, 2.406e-07, -1.292e-07, -1.0, -0.002717, 0.6532, -0.7572, 2.406e-07, -1.292e-07, -1.0, -0.3693, 0.3693, -0.8528, -0.002717, 0.6532, -0.7572, 0.3672, 0.3672, -0.8546, 2.406e-07, -1.292e-07, -1.0, 0.6532, -0.002757, -0.7572, 2.406e-07, -1.292e-07, -1.0, 0.3672, 0.3672, -0.8546, 1.475e-07, 0.0, 1.0, 1.574e-06, 0.0, 1.0, 0.0, 0.0, 1.0, 1.475e-07, 0.0, 1.0, -2.239e-07, 0.0, 1.0, 1.574e-06, 0.0, 1.0, 1.475e-07, 0.0, 1.0, -8.812e-12, 0.0, 1.0, -2.239e-07, 0.0, 1.0, 1.475e-07, 0.0, 1.0, 5.436e-07, 0.0, 1.0, -8.812e-12, 0.0, 1.0, 1.475e-07, 0.0, 1.0, -7.868e-07, 0.0, 1.0, 5.436e-07, 0.0, 1.0, 1.475e-07, 0.0, 1.0, 0.0, 0.0, 1.0, -7.868e-07, 0.0, 1.0, 1.0, 3.86e-07, 0.0, 1.0, 7.115e-08, 0.0, 1.0, 5.283e-07, 0.0, 1.0, 3.86e-07, 0.0, 1.0, 0.0, 0.0, 1.0, 7.115e-08, 0.0, 1.0, 7.115e-08, 0.0, 1.0, 0.0, 0.0, 1.0, 0.0, 0.0, 1.0, 7.115e-08, 0.0, 1.0, 0.0, 0.0, 1.0, 0.0, 0.0, -4.515e-08, 1.0, 8.56e-08, 9.866e-05, 1.0, 2.434e-09, -9.309e-05, 1.0, -9.451e-07, -4.515e-08, 1.0, 8.56e-08, -4.514e-08, 1.0, 9.04e-08, 9.866e-05, 1.0, 2.434e-09, -4.515e-08, 1.0, 8.56e-08, -2.873e-06, 1.0, -1.103e-06, -4.514e-08, 1.0, 9.04e-08, -4.515e-08, 1.0, 8.56e-08, -2.875e-06, 1.0, -3.937e-08, -2.873e-06, 1.0, -1.103e-06, 4.591e-08, -1.0, 1.338e-05, -7.469e-06, -1.0, 1.569e-05, 7.517e-06, -1.0, 1.325e-05, 4.591e-08, -1.0, 1.338e-05, 3.938e-08, -1.0, 1.565e-05, -7.469e-06, -1.0, 1.569e-05, -5.003e-08, 1.0, -1.59e-05, -7.547e-06, 1.0, -1.11e-05, 7.431e-06, 1.0, -1.6e-05, -5.003e-08, 1.0, -1.59e-05, -3.706e-08, 1.0, -1.135e-05, -7.547e-06, 1.0, -1.11e-05, 1.0, 0.0, 0.0, 1.0, 0.0, 0.0, 1.0, 0.0, 0.0, 1.0, 0.0, 0.0, 1.0, 0.0, 0.0, 1.0, 0.0, 0.0, -1.0, 0.0, 0.0, -1.0, 0.0, 0.0, -1.0, 0.0, 0.0, -1.0, 0.0, 0.0, -1.0, 0.0, 0.0, -1.0, 0.0, 0.0, 1.0, 0.0, 0.0, 1.0, 0.0, 0.0, 1.0, 0.0, 0.0, 1.0, 0.0, 0.0, 1.0, 0.0, 0.0, 1.0, 0.0, 0.0, -1.0, 0.0, 0.0, -1.0, 0.0, 0.0, -1.0, 0.0, 0.0, -1.0, 0.0, 0.0, -1.0, 0.0, 0.0, -1.0, 0.0, 0.0, 1.0, 0.0, 0.0, 1.0, 0.0, 0.0, 1.0, 0.0, 0.0, 1.0, 0.0, 0.0, 1.0, 0.0, 0.0, 1.0, 0.0, 0.0, -1.581e-05, -1.0, -9.522e-08, 4.213e-08, -1.0, -9.121e-09, -1.581e-05, -1.0, 3.818e-07, -1.581e-05, -1.0, -9.522e-08, 4.155e-08, -1.0, 0.0, 4.213e-08, -1.0, -9.121e-09, 1.59e-05, -1.0, -1.185e-07, 4.213e-08, -1.0, -9.121e-09, 4.155e-08, -1.0, 0.0, 1.59e-05, -1.0, -1.185e-07, 1.59e-05, -1.0, 4.01e-07, 4.213e-08, -1.0, -9.121e-09, 4.407e-08, -1.0, 0.0, 1.833e-05, -1.0, -4.051e-08, 1.833e-05, -1.0, 4.807e-07, 4.407e-08, -1.0, 0.0, 4.392e-08, -1.0, 0.0, 1.833e-05, -1.0, -4.051e-08, -1.825e-05, -1.0, -1.809e-08, 4.392e-08, -1.0, 0.0, 4.407e-08, -1.0, 0.0, -1.825e-05, -1.0, -1.809e-08, 4.407e-08, -1.0, 0.0, -1.825e-05, -1.0, 4.598e-07, 0.0, 0.0, -1.0, 0.0, 0.0, -1.0, 0.0, 0.0, -1.0, -1.428e-05, -1.675e-05, -1.0, 2.26e-06, 0.0, -1.0, -5.457e-05, -6.443e-05, -1.0, -1.752e-09, 2.641e-05, -1.0, -1.428e-05, -1.675e-05, -1.0, -5.457e-05, -6.443e-05, -1.0, -1.752e-09, 2.641e-05, -1.0, -1.409e-09, 0.0, -1.0, -1.428e-05, -1.675e-05, -1.0, -2.457e-06, 2.76e-06, -1.0, -1.409e-09, 0.0, -1.0, -1.752e-09, 2.641e-05, -1.0, -2.457e-06, 2.76e-06, -1.0, -1.752e-09, 2.641e-05, -1.0, 5.478e-05, -6.477e-05, -1.0, -1.733e-07, 0.0, -1.0, -2.457e-06, 2.76e-06, -1.0, 5.478e-05, -6.477e-05, -1.0, -1.733e-07, 0.0, -1.0, 0.0, 0.0, -1.0, -2.457e-06, 2.76e-06, -1.0, -1.0, 0.0, 0.0, -1.0, 0.0, 0.0, -1.0, 0.0, 0.0, -1.0, 0.0, 0.0, -1.0, 0.0, 0.0, -1.0, 0.0, 0.0, -0.7071, 0.7071, 2.863e-08, 0.7071, 0.7071, 2.863e-08, 0.7071, 0.7071, 2.863e-08, -0.7071, 0.7071, 2.863e-08, 0.7071, 0.7071, 2.863e-08, -0.7071, 0.7071, 2.863e-08, -0.7071, 0.7071, 2.863e-08, -0.7071, -0.7071, -4.294e-08, -0.7071, 0.7071, 2.863e-08, -0.7071, 0.7071, 2.863e-08, -0.7071, -0.7071, -2.874e-08, -0.7071, -0.7071, -4.294e-08, -0.7071, -0.7071, -2.874e-08, 0.7071, -0.7071, -4.283e-08, -0.7071, -0.7071, -4.294e-08, -0.7071, -0.7071, -2.874e-08, 0.7071, -0.7071, -2.863e-08, 0.7071, -0.7071, -4.283e-08, 0.7071, 0.7071, 2.863e-08, 0.7071, -0.7071, -4.283e-08, 0.7071, -0.7071, -2.863e-08, 0.7071, 0.7071, 2.863e-08, 0.7071, -0.7071, -2.863e-08, 0.7071, 0.7071, 2.863e-08, -0.7071, 0.7071, 2.928e-08, -0.7071, -0.7071, -4.392e-08, -0.7071, 0.7071, 4.38e-08, -0.7071, 0.7071, 2.928e-08, -0.7071, -0.7071, -2.939e-08, -0.7071, -0.7071, -4.392e-08, -0.7071, -0.7071, -2.939e-08, 0.7071, -0.7071, -4.38e-08, -0.7071, -0.7071, -4.392e-08, -0.7071, -0.7071, -2.939e-08, 0.7071, -0.7071, -2.928e-08, 0.7071, -0.7071, -4.38e-08, 0.7071, 0.7071, 4.392e-08, 0.7071, -0.7071, -4.38e-08, 0.7071, -0.7071, -2.928e-08, 0.7071, 0.7071, 4.392e-08, 0.7071, -0.7071, -2.928e-08, 0.7071, 0.7071, 2.939e-08, -0.7071, 0.7071, 4.38e-08, 0.7071, 0.7071, 4.392e-08, 0.7071, 0.7071, 2.939e-08, -0.7071, 0.7071, 4.38e-08, 0.7071, 0.7071, 2.939e-08, -0.7071, 0.7071, 2.928e-08, -0.7071, 0.7071, 4.518e-08, -0.7071, -0.7071, -3.012e-08, -0.7071, 0.7071, 3.024e-08, -0.7071, 0.7071, 4.518e-08, -0.7071, -0.7071, -5.999e-08, -0.7071, -0.7071, -3.012e-08, -0.7071, -0.7071, -5.999e-08, 0.7071, -0.7071, -3.036e-08, -0.7071, -0.7071, -3.012e-08, -0.7071, -0.7071, -5.999e-08, 0.7071, -0.7071, -6.024e-08, 0.7071, -0.7071, -3.036e-08, 0.7071, 0.7071, 3.012e-08, 0.7071, -0.7071, -3.036e-08, 0.7071, -0.7071, -6.024e-08, 0.7071, 0.7071, 3.012e-08, 0.7071, -0.7071, -6.024e-08, 0.7071, 0.7071, 4.505e-08, -0.7071, 0.7071, 3.024e-08, 0.7071, 0.7071, 3.012e-08, 0.7071, 0.7071, 4.505e-08, -0.7071, 0.7071, 3.024e-08, 0.7071, 0.7071, 4.505e-08, -0.7071, 0.7071, 4.518e-08, -0.7071, -0.7071, 0.0002372, 0.7071, -0.7071, -2.863e-08, -0.7071, -0.7071, -3.397e-05, -0.7071, -0.7071, 0.0002372, 0.7071, -0.7071, -2.863e-08, 0.7071, -0.7071, -2.863e-08, 0.7071, 0.7071, 2.863e-08, 0.7071, -0.7071, -2.863e-08, 0.7071, -0.7071, -2.863e-08, 0.7071, 0.7071, 2.863e-08, 0.7071, -0.7071, -2.863e-08, 0.7071, 0.7071, 2.863e-08, -0.7071, 0.7071, -0.0002372, 0.7071, 0.7071, 2.863e-08, -0.7071, 0.7071, 3.397e-05, -0.7071, 0.7071, -0.0002372, 0.7071, 0.7071, 2.863e-08, 0.7071, 0.7071, 2.863e-08, -1.0, 0.0, 0.0, -1.0, 0.0, 0.0, -1.0, 0.0, 0.0, -1.0, 0.0, 0.0, -1.0, 0.0, 0.0, -1.0, 0.0, 0.0, 2.946e-05, -0.1398, 0.9902, -6.471e-06, 3.927e-06, 1.0, 2.931e-05, -0.1397, 0.9902, 2.946e-05, -0.1398, 0.9902, -3.282e-06, -1.29e-06, 1.0, -6.471e-06, 3.927e-06, 1.0, -6.471e-06, 3.927e-06, 1.0, -3.282e-06, -1.29e-06, 1.0, 2.945e-05, 0.1398, 0.9902, -6.471e-06, 3.927e-06, 1.0, 2.945e-05, 0.1398, 0.9902, 2.944e-05, 0.1398, 0.9902, -3.474e-05, 8.72e-08, -1.0, -3.474e-05, -8.821e-09, -1.0, -3.474e-05, 1.121e-06, -1.0, -5.727e-05, 0.0, -1.0, -2.475e-08, 0.0, -1.0, -3.485e-05, -4.462e-08, -1.0, -1.312e-05, 6.923e-11, -1.0, -2.475e-08, 0.0, -1.0, -5.727e-05, 0.0, -1.0, -1.312e-05, 6.923e-11, -1.0, -5.727e-05, 0.0, -1.0, 3.482e-05, -8.639e-08, -1.0, 1.0, -1.166e-06, -1.581e-06, 1.0, -1.799e-06, -4.755e-06, 1.0, -3.435e-06, 1.993e-07, 1.0, -1.166e-06, -1.581e-06, 1.0, -5.749e-07, -6.603e-06, 1.0, -1.799e-06, -4.755e-06, 1.0, -1.799e-06, -4.755e-06, 1.0, -5.749e-07, -6.603e-06, 1.0, 4.115e-06, -1.598e-06, 1.0, -1.799e-06, -4.755e-06, 1.0, 4.115e-06, -1.598e-06, 1.0, 2.389e-07, 1.993e-07, 4.659e-06, 5.368e-07, 1.0, -1.828e-05, -2.254e-06, 1.0, 0.0, 0.0, 1.0, 4.659e-06, 5.368e-07, 1.0, 1.463e-09, -1.832e-05, 1.0, -1.828e-05, -2.254e-06, 1.0, 4.659e-06, 5.368e-07, 1.0, 1.482e-10, 0.0, 1.0, 1.463e-09, -1.832e-05, 1.0, -5.226e-05, 6.197e-06, 1.0, 1.463e-09, -1.832e-05, 1.0, 1.482e-10, 0.0, 1.0, -5.226e-05, 6.197e-06, 1.0, -2.925e-05, 3.656e-06, 1.0, 1.463e-09, -1.832e-05, 1.0, 0.0, 0.0, 1.0, -2.925e-05, 3.656e-06, 1.0, -5.226e-05, 6.197e-06, 1.0, 4.246e-08, -1.0, -2.338e-09, 4.246e-08, -1.0, -5.807e-07, 4.246e-08, -1.0, 0.0, 4.246e-08, -1.0, -2.338e-09, 4.246e-08, -1.0, -5.831e-07, 4.246e-08, -1.0, -5.807e-07, -4.246e-08, 1.0, -2.015e-09, -4.246e-08, 1.0, -5.004e-07, -4.246e-08, 1.0, 0.0, -4.246e-08, 1.0, -2.015e-09, -4.246e-08, 1.0, -5.025e-07, -4.246e-08, 1.0, -5.004e-07, 5.31e-08, -1.0, 1.092e-08, 4.779e-08, -1.0, 6.754e-07, 5.31e-08, -1.0, 0.0, 5.31e-08, -1.0, 1.092e-08, 4.779e-08, -1.0, 6.84e-07, 4.779e-08, -1.0, 6.754e-07, 4.779e-08, -1.0, 6.754e-07, 4.779e-08, -1.0, 6.84e-07, 4.247e-08, -1.0, -7.809e-07, 4.779e-08, -1.0, 6.754e-07, 4.247e-08, -1.0, -7.809e-07, 4.247e-08, -1.0, -7.872e-07, -4.779e-08, 1.0, -3.97e-07, -5.31e-08, 1.0, 8.582e-08, -5.31e-08, 1.0, 1.058e-07, -4.779e-08, 1.0, -3.97e-07, -4.779e-08, 1.0, -4.006e-07, -5.31e-08, 1.0, 8.582e-08, -4.247e-08, 1.0, 1.277e-08, -4.779e-08, 1.0, -4.006e-07, -4.779e-08, 1.0, -3.97e-07, -4.247e-08, 1.0, 1.277e-08, -4.779e-08, 1.0, -3.97e-07, -4.247e-08, 1.0, 0.0, 1.12e-08, -0.1398, 0.9902, -2.41e-10, -7.185e-08, 1.0, 0.0, -0.1398, 0.9902, 1.12e-08, -0.1398, 0.9902, 5.704e-09, 9.58e-09, 1.0, -2.41e-10, -7.185e-08, 1.0, -2.41e-10, -7.185e-08, 1.0, 5.704e-09, 9.58e-09, 1.0, -4.953e-12, 0.1398, 0.9902, -2.41e-10, -7.185e-08, 1.0, -4.953e-12, 0.1398, 0.9902, -5.789e-10, 0.1398, 0.9902, -0.0001022, -0.1398, -0.9902, -1.478e-05, -0.1398, -0.9902, 8.429e-06, -2.476e-07, -1.0, 8.429e-06, -2.476e-07, -1.0, -1.478e-05, -0.1398, -0.9902, 5.966e-06, -0.1398, -0.9902, 8.429e-06, -2.476e-07, -1.0, 5.966e-06, -0.1398, -0.9902, -1.227e-05, -6.521e-07, -1.0, 5.947e-06, 0.1397, -0.9902, 8.429e-06, -2.476e-07, -1.0, -1.227e-05, -6.521e-07, -1.0, 5.947e-06, 0.1397, -0.9902, -1.48e-05, 0.1398, -0.9902, 8.429e-06, -2.476e-07, -1.0, -0.0001023, 0.1398, -0.9902, 8.429e-06, -2.476e-07, -1.0, -1.48e-05, 0.1398, -0.9902, -0.0001023, 0.1398, -0.9902, -3.374e-05, -1.225e-07, -1.0, 8.429e-06, -2.476e-07, -1.0, -0.0001022, -0.1398, -0.9902, 8.429e-06, -2.476e-07, -1.0, -3.374e-05, -1.225e-07, -1.0, -1.0, -6.183e-07, 1.767e-05, -1.0, 1.152e-06, 1.768e-05, -1.0, 1.088e-06, -3.024e-05, -1.0, -6.183e-07, 1.767e-05, -1.0, -3.241e-07, 1.766e-05, -1.0, 1.152e-06, 1.768e-05, -1.0, -4.611e-07, 1.763e-05, -1.0, -3.241e-07, 1.766e-05, -1.0, -6.183e-07, 1.767e-05, -1.0, -4.611e-07, 1.763e-05, -1.0, -6.183e-07, 1.767e-05, -1.0, 7.043e-06, 1.763e-05, 1.0, 1.029e-06, 0.0, 1.0, 7.044e-07, 0.0, 1.0, 1.409e-06, 0.0, 1.0, 1.029e-06, 0.0, 1.0, 7.044e-07, 0.0, 1.0, 7.044e-07, 0.0, 1.0, 7.044e-07, 0.0, 1.0, 7.044e-07, 0.0, 1.0, 3.795e-07, 0.0, 1.0, 7.044e-07, 0.0, 1.0, 3.795e-07, 0.0, 1.0, 0.0, 0.0, -1.0, 7.076e-07, 0.0, -1.0, 5.218e-07, 0.0, -1.0, 0.0, 0.0, -1.0, 7.076e-07, 0.0, -1.0, 9.685e-07, 0.0, -1.0, 5.218e-07, 0.0, -1.0, 0.0, 0.0, -1.0, 9.685e-07, 0.0, -1.0, 7.076e-07, 0.0, -1.0, 0.0, 0.0, -1.0, 7.076e-07, 0.0, -1.0, 0.0, 0.0, 4.248e-08, -1.0, 0.0, 4.248e-08, -1.0, 0.0, 4.248e-08, -1.0, 0.0, 4.248e-08, -1.0, 0.0, 4.248e-08, -1.0, 0.0, 4.248e-08, -1.0, 0.0, -4.248e-08, 1.0, 0.0, -4.248e-08, 1.0, 0.0, -4.248e-08, 1.0, 0.0, -4.248e-08, 1.0, 0.0, -4.248e-08, 1.0, 0.0, -4.248e-08, 1.0, 0.0, 4.248e-08, -1.0, 0.0, 4.248e-08, -1.0, 0.0, 4.248e-08, -1.0, 0.0, 4.248e-08, -1.0, 0.0, 4.248e-08, -1.0, 0.0, 4.248e-08, -1.0, 0.0, -4.248e-08, 1.0, 0.0, -4.248e-08, 1.0, 0.0, -4.248e-08, 1.0, 0.0, -4.248e-08, 1.0, 0.0, -4.248e-08, 1.0, 0.0, -4.248e-08, 1.0, 0.0, 4.248e-08, -1.0, -2.384e-06, 4.248e-08, -1.0, 2.041e-06, 4.248e-08, -1.0, -2.401e-06, 4.248e-08, -1.0, -2.384e-06, 4.248e-08, -1.0, 2.059e-06, 4.248e-08, -1.0, 2.041e-06, -4.248e-08, 1.0, -2.379e-06, -4.248e-08, 1.0, 3.228e-06, -4.248e-08, 1.0, -2.401e-06, -4.248e-08, 1.0, -2.379e-06, -4.248e-08, 1.0, 3.251e-06, -4.248e-08, 1.0, 3.228e-06, 1.0, 1.029e-06, 0.0, 1.0, 1.897e-07, 0.0, 1.0, 1.409e-06, 0.0, 1.0, 1.029e-06, 0.0, 1.0, 0.0, 0.0, 1.0, 1.897e-07, 0.0, 1.0, 1.897e-07, 0.0, 1.0, 0.0, 0.0, 1.0, 0.0, 0.0, 1.0, 1.897e-07, 0.0, 1.0, 0.0, 0.0, 1.0, 0.0, 0.0, -1.0, 4.845e-07, 3.166e-08, -1.0, -7.987e-07, -6.147e-08, -1.0, 8.48e-07, -1.565e-07, -1.0, 4.845e-07, 3.166e-08, -1.0, 1.326e-06, 9.686e-08, -1.0, -7.987e-07, -6.147e-08, -1.0, 5.993e-07, -1.062e-07, -1.0, 1.326e-06, 9.686e-08, -1.0, 4.845e-07, 3.166e-08, -1.0, 5.993e-07, -1.062e-07, -1.0, 4.845e-07, 3.166e-08, -1.0, 1.408e-06, -1.695e-07, 5.936e-08, -1.0, -8.494e-06, -1.283e-05, -1.0, -7.361e-06, 1.287e-05, -1.0, -8.613e-06, 5.936e-08, -1.0, -8.494e-06, 4.518e-08, -1.0, -7.391e-06, -1.283e-05, -1.0, -7.361e-06, 7.463e-06, 0.1398, -0.9902, -1.7e-08, -1.459e-05, -1.0, -7.52e-06, 0.1398, -0.9902, 7.463e-06, 0.1398, -0.9902, 0.000129, -1.788e-07, -1.0, -1.7e-08, -1.459e-05, -1.0, 1.851e-08, -0.1398, -0.9902, -1.7e-08, -1.459e-05, -1.0, 0.000129, -1.788e-07, -1.0, 1.851e-08, -0.1398, -0.9902, -1.737e-08, -0.1398, -0.9902, -1.7e-08, -1.459e-05, -1.0, -2.941e-05, 0.1398, -0.9902, 1.299e-05, -3.952e-06, -1.0, -2.931e-05, 0.1397, -0.9902, -2.941e-05, 0.1398, -0.9902, -4.787e-06, -1.158e-06, -1.0, 1.299e-05, -3.952e-06, -1.0, -2.942e-05, -0.1398, -0.9902, 1.299e-05, -3.952e-06, -1.0, -4.787e-06, -1.158e-06, -1.0, -2.942e-05, -0.1398, -0.9902, -2.941e-05, -0.1398, -0.9902, 1.299e-05, -3.952e-06, -1.0, 1.0, -6.71e-07, 1.549e-05, 1.0, -1.444e-07, 1.849e-05, 1.0, -4.173e-06, 1.376e-05, 1.0, -6.71e-07, 1.549e-05, 1.0, 1.031e-06, -2.764e-05, 1.0, -1.444e-07, 1.849e-05, 1.0, -1.444e-07, 1.849e-05, 1.0, 1.031e-06, -2.764e-05, 1.0, 3.357e-06, 1.545e-05, 1.0, -1.444e-07, 1.849e-05, 1.0, 3.357e-06, 1.545e-05, 1.0, -5.369e-07, 1.366e-05, 3.144e-05, 0.1398, 0.9902, 2.764e-05, 0.1398, 0.9902, 1.925e-05, -4.702e-07, 1.0, 1.925e-05, -4.702e-07, 1.0, 2.764e-05, 0.1398, 0.9902, 4.467e-05, 0.1398, 0.9902, 1.925e-05, -4.702e-07, 1.0, 4.467e-05, 0.1398, 0.9902, -1.7e-05, -3.227e-07, 1.0, 1.925e-05, -4.702e-07, 1.0, -1.7e-05, -3.227e-07, 1.0, 4.463e-05, -0.1398, 0.9902, 1.925e-05, -4.702e-07, 1.0, 4.463e-05, -0.1398, 0.9902, 2.755e-05, -0.1397, 0.9902, 1.925e-05, -4.702e-07, 1.0, 2.755e-05, -0.1397, 0.9902, 3.15e-05, -0.1398, 0.9902, 1.925e-05, -4.702e-07, 1.0, 3.15e-05, -0.1398, 0.9902, 1.737e-05, -3.876e-07, 1.0, 3.144e-05, 0.1398, 0.9902, 1.925e-05, -4.702e-07, 1.0, 1.737e-05, -3.876e-07, 1.0, -4.247e-08, 1.0, -4.439e-07, -4.248e-08, 1.0, 4.822e-07, -4.248e-08, 1.0, 5.054e-07, -4.247e-08, 1.0, -4.439e-07, -4.247e-08, 1.0, -4.496e-07, -4.248e-08, 1.0, 4.822e-07, -4.247e-08, 1.0, 1.202e-08, -4.247e-08, 1.0, -4.496e-07, -4.247e-08, 1.0, -4.439e-07, -4.247e-08, 1.0, 1.202e-08, -4.247e-08, 1.0, -4.439e-07, -4.247e-08, 1.0, 0.0, 4.248e-08, -1.0, 1.188e-06, 4.247e-08, -1.0, -7.641e-07, 4.248e-08, -1.0, 1.201e-06, 4.248e-08, -1.0, 1.188e-06, 4.247e-08, -1.0, -7.759e-07, 4.247e-08, -1.0, -7.641e-07, 4.247e-08, -1.0, -7.641e-07, 4.247e-08, -1.0, -7.759e-07, 4.247e-08, -1.0, 2.03e-07, 4.247e-08, -1.0, -7.641e-07, 4.247e-08, -1.0, 2.03e-07, 4.247e-08, -1.0, 2.143e-07, -4.471e-05, -0.1398, -0.9902, -3.054e-07, -0.1398, -0.9902, 2.035e-05, -3.889e-07, -1.0, 2.035e-05, -3.889e-07, -1.0, -3.054e-07, -0.1398, -0.9902, -3.145e-05, -0.1398, -0.9902, 2.035e-05, -3.889e-07, -1.0, -3.145e-05, -0.1398, -0.9902, -2.068e-05, -2.325e-07, -1.0, -3.135e-05, 0.1397, -0.9902, 2.035e-05, -3.889e-07, -1.0, -2.068e-05, -2.325e-07, -1.0, -3.135e-05, 0.1397, -0.9902, -3.576e-07, 0.1398, -0.9902, 2.035e-05, -3.889e-07, -1.0, 3.253e-06, 0.1398, -0.9902, 2.035e-05, -3.889e-07, -1.0, -3.576e-07, 0.1398, -0.9902, 3.253e-06, 0.1398, -0.9902, 6.647e-06, -4.122e-08, -1.0, 2.035e-05, -3.889e-07, -1.0, -4.471e-05, -0.1398, -0.9902, 2.035e-05, -3.889e-07, -1.0, 6.647e-06, -4.122e-08, -1.0, -1.0, -4.983e-07, -1.359e-05, -1.0, -5.232e-07, -1.367e-05, -1.0, 5.553e-07, -1.372e-05, -1.0, -4.983e-07, -1.359e-05, -1.0, -8.359e-08, -1.355e-05, -1.0, -5.232e-07, -1.367e-05, -1.0, -7.937e-07, -1.368e-05, -1.0, -8.359e-08, -1.355e-05, -1.0, -4.983e-07, -1.359e-05, -1.0, -7.937e-07, -1.368e-05, -1.0, -4.983e-07, -1.359e-05, -1.0, 0.0, -1.373e-05, -6.592e-09, 0.1398, -0.9902, 0.0, 8.622e-08, -1.0, 0.0, 0.1398, -0.9902, -6.592e-09, 0.1398, -0.9902, -5.71e-16, 1.437e-08, -1.0, 0.0, 8.622e-08, -1.0, 6.592e-09, -0.1398, -0.9902, 0.0, 8.622e-08, -1.0, -5.71e-16, 1.437e-08, -1.0, 6.592e-09, -0.1398, -0.9902, 0.0, -0.1398, -0.9902, 0.0, 8.622e-08, -1.0, 5.936e-09, -0.1398, 0.9902, -2.921e-09, -7.185e-08, 1.0, 0.0, -0.1398, 0.9902, 5.936e-09, -0.1398, 0.9902, 3.023e-09, 9.58e-09, 1.0, -2.921e-09, -7.185e-08, 1.0, -2.921e-09, -7.185e-08, 1.0, 3.023e-09, 9.58e-09, 1.0, -5.037e-11, 0.1398, 0.9902, -2.921e-09, -7.185e-08, 1.0, -5.037e-11, 0.1398, 0.9902, -5.887e-09, 0.1398, 0.9902, -6.113e-06, 0.1398, 0.9902, 3.32e-05, 0.1398, 0.9902, 2.865e-05, -3.088e-07, 1.0, 2.865e-05, -3.088e-07, 1.0, 3.32e-05, 0.1398, 0.9902, 0.0001022, 0.1398, 0.9902, 2.865e-05, -3.088e-07, 1.0, 0.0001022, 0.1398, 0.9902, 1.412e-05, -8.321e-08, 1.0, 2.865e-05, -3.088e-07, 1.0, 1.412e-05, -8.321e-08, 1.0, 0.0001021, -0.1398, 0.9902, 2.865e-05, -3.088e-07, 1.0, 0.0001021, -0.1398, 0.9902, 3.319e-05, -0.1397, 0.9902, 2.865e-05, -3.088e-07, 1.0, 3.319e-05, -0.1397, 0.9902, -6.123e-06, -0.1398, 0.9902, 2.865e-05, -3.088e-07, 1.0, -6.123e-06, -0.1398, 0.9902, -1.8e-05, -9.249e-07, 1.0, -6.113e-06, 0.1398, 0.9902, 2.865e-05, -3.088e-07, 1.0, -1.8e-05, -9.249e-07, 1.0, 1.0, -5.823e-07, -1.285e-05, 1.0, -7.854e-06, -1.595e-05, 1.0, -6.327e-07, 3.02e-05, 1.0, -5.823e-07, -1.285e-05, 1.0, 4.75e-07, -1.104e-05, 1.0, -7.854e-06, -1.595e-05, 1.0, -3.834e-07, -1.595e-05, 1.0, 4.75e-07, -1.104e-05, 1.0, -5.823e-07, -1.285e-05, 1.0, -3.834e-07, -1.595e-05, 1.0, -5.823e-07, -1.285e-05, 1.0, -2.538e-07, 3.02e-05, -1.876e-08, 0.1398, -0.9902, 0.0, 8.622e-08, -1.0, 0.0, 0.1398, -0.9902, -1.876e-08, 0.1398, -0.9902, -1.142e-15, 1.437e-08, -1.0, 0.0, 8.622e-08, -1.0, 1.876e-08, -0.1398, -0.9902, 0.0, 8.622e-08, -1.0, -1.142e-15, 1.437e-08, -1.0, 1.876e-08, -0.1398, -0.9902, 0.0, -0.1398, -0.9902, 0.0, 8.622e-08, -1.0, 1.0, 2.004e-07, -1.611e-05, 1.0, -3.993e-08, -1.611e-05, 1.0, 7.909e-07, -1.611e-05, 1.0, 2.004e-07, -1.611e-05, 1.0, 1.757e-07, -1.611e-05, 1.0, -3.993e-08, -1.611e-05, 1.0, -3.993e-08, -1.611e-05, 1.0, 1.757e-07, -1.611e-05, 1.0, 3.737e-06, -1.61e-05, 1.0, -3.993e-08, -1.611e-05, 1.0, 3.737e-06, -1.61e-05, 1.0, 1.031e-06, -1.609e-05, -1.0, 0.0, 0.0, -1.0, 0.0, 0.0, -1.0, 0.0, 0.0, -1.0, 0.0, 0.0, -1.0, 0.0, 0.0, -1.0, 0.0, 0.0, -1.0, 0.0, 0.0, -1.0, 0.0, 0.0, -1.0, 0.0, 0.0, -1.0, 0.0, 0.0, -1.0, 0.0, 0.0, -1.0, 0.0, 0.0, 1.0, 1.893e-07, -1.268e-06, 1.0, 4.91e-07, -4.387e-06, 1.0, -1.648e-07, -6.211e-06, 1.0, 1.893e-07, -1.268e-06, 1.0, 1.828e-08, 5.448e-07, 1.0, 4.91e-07, -4.387e-06, 1.0, -3.242e-08, -4.383e-06, 1.0, 1.828e-08, 5.448e-07, 1.0, 1.893e-07, -1.268e-06, 1.0, -3.242e-08, -4.383e-06, 1.0, 1.893e-07, -1.268e-06, 1.0, -4.226e-06, -6.203e-06, 8.097e-05, 0.1398, -0.9902, -4.787e-06, 2.488e-08, -1.0, 8.097e-05, 0.1398, -0.9902, 8.097e-05, 0.1398, -0.9902, -7.413e-06, -1.996e-08, -1.0, -4.787e-06, 2.488e-08, -1.0, 8.098e-05, -0.1398, -0.9902, -4.787e-06, 2.488e-08, -1.0, -7.413e-06, -1.996e-08, -1.0, 8.098e-05, -0.1398, -0.9902, 8.098e-05, -0.1398, -0.9902, -4.787e-06, 2.488e-08, -1.0, 1.0, 1.029e-06, 0.0, 1.0, 7.044e-07, 0.0, 1.0, 1.409e-06, 0.0, 1.0, 1.029e-06, 0.0, 1.0, 7.044e-07, 0.0, 1.0, 7.044e-07, 0.0, 1.0, 7.044e-07, 0.0, 1.0, 7.044e-07, 0.0, 1.0, 3.795e-07, 0.0, 1.0, 7.044e-07, 0.0, 1.0, 3.795e-07, 0.0, 1.0, 0.0, 0.0, 1.0, 7.044e-07, 0.0, 1.0, 3.795e-07, 0.0, 1.0, 0.0, 0.0, 1.0, 7.044e-07, 0.0, 1.0, 7.044e-07, 0.0, 1.0, 3.795e-07, 0.0, 1.0, 1.029e-06, 0.0, 1.0, 7.044e-07, 0.0, 1.0, 7.044e-07, 0.0, 1.0, 1.029e-06, 0.0, 1.0, 7.044e-07, 0.0, 1.0, 1.409e-06, 0.0, 4.248e-08, -1.0, 0.0, 4.778e-08, -1.0, 0.0, 4.248e-08, -1.0, 0.0, 4.248e-08, -1.0, 0.0, 4.779e-08, -1.0, 0.0, 4.778e-08, -1.0, 0.0, 4.778e-08, -1.0, 0.0, 4.779e-08, -1.0, 0.0, 5.159e-08, -1.0, 0.0, 4.778e-08, -1.0, 0.0, 5.159e-08, -1.0, 0.0, 5.158e-08, -1.0, 0.0, -1.0, 0.0, 0.0, -1.0, 0.0, 0.0, -1.0, 0.0, 0.0, -1.0, 0.0, 0.0, -1.0, 0.0, 0.0, -1.0, 0.0, 0.0, -1.0, 0.0, 0.0, -1.0, 0.0, 0.0, -1.0, 0.0, 0.0, -1.0, 0.0, 0.0, -1.0, 0.0, 0.0, -1.0, 0.0, 0.0, -4.869e-09, -0.1398, 0.9902, 9.26e-05, -1.803e-05, 1.0, 2.403e-08, -0.1398, 0.9902, -4.869e-09, -0.1398, 0.9902, -2.731e-09, -5.066e-07, 1.0, 9.26e-05, -1.803e-05, 1.0, 9.26e-05, -1.803e-05, 1.0, -2.731e-09, -5.066e-07, 1.0, -1.289e-05, 0.1398, 0.9902, 9.26e-05, -1.803e-05, 1.0, -1.289e-05, 0.1398, 0.9902, 1.282e-05, 0.1398, 0.9902, -1.0, 5.475e-07, -2.833e-06, -1.0, 2.599e-06, -2.847e-06, -1.0, -4.164e-07, -2.855e-06, -1.0, 5.475e-07, -2.833e-06, -1.0, 2.362e-07, -2.832e-06, -1.0, 2.599e-06, -2.847e-06, -1.0, 2.176e-07, -2.838e-06, -1.0, 2.362e-07, -2.832e-06, -1.0, 5.475e-07, -2.833e-06, -1.0, 2.176e-07, -2.838e-06, -1.0, 5.475e-07, -2.833e-06, -1.0, -1.335e-06, -2.841e-06, 1.279e-05, 0.1398, -0.9902, -3.273e-08, -8.166e-06, -1.0, -1.29e-05, 0.1398, -0.9902, 1.279e-05, 0.1398, -0.9902, 9.257e-05, -1.937e-05, -1.0, -3.273e-08, -8.166e-06, -1.0, -3.807e-08, -0.1398, -0.9902, -3.273e-08, -8.166e-06, -1.0, 9.257e-05, -1.937e-05, -1.0, -3.807e-08, -0.1398, -0.9902, -3.388e-08, -0.1398, -0.9902, -3.273e-08, -8.166e-06, -1.0, 1.0, -1.544e-06, 0.0, 1.0, -2.343e-06, 0.0, 1.0, -2.113e-06, 0.0, 1.0, -1.544e-06, 0.0, 1.0, -2.817e-06, 0.0, 1.0, -2.343e-06, 0.0, 1.0, -2.343e-06, 0.0, 1.0, -2.817e-06, 0.0, 1.0, -1.518e-06, 0.0, 1.0, -2.343e-06, 0.0, 1.0, -1.518e-06, 0.0, 1.0, 0.0, 0.0, 1.493e-05, -9.56e-08, 1.0, -8.097e-05, -0.1398, 0.9902, -8.097e-05, -0.1398, 0.9902, 1.493e-05, -9.56e-08, 1.0, 3.042e-05, 1.502e-07, 1.0, -8.097e-05, -0.1398, 0.9902, 1.493e-05, -9.56e-08, 1.0, -8.098e-05, 0.1398, 0.9902, 3.042e-05, 1.502e-07, 1.0, 1.493e-05, -9.56e-08, 1.0, -3.303e-05, 0.1398, 0.9902, -8.098e-05, 0.1398, 0.9902, 1.96e-06, -1.0, -2.217e-05, 9.746e-06, -1.0, -2.165e-05, 7.873e-06, -1.0, -2.232e-05, 1.96e-06, -1.0, -2.217e-05, 6.336e-06, -1.0, -2.17e-05, 9.746e-06, -1.0, -2.165e-05, 9.746e-06, -1.0, -2.165e-05, 6.336e-06, -1.0, -2.17e-05, 3.568e-08, -1.0, -2.24e-05, 9.746e-06, -1.0, -2.165e-05, 3.568e-08, -1.0, -2.24e-05, -1.021e-05, -1.0, -2.249e-05, -1.0, 7.398e-08, 6.192e-06, -1.0, 1.138e-06, 6.188e-06, -1.0, 1.946e-07, 6.189e-06, -1.0, 7.398e-08, 6.192e-06, -1.0, 4.668e-08, 6.192e-06, -1.0, 1.138e-06, 6.188e-06, -1.0, 2.027e-07, 6.189e-06, -1.0, 4.668e-08, 6.192e-06, -1.0, 7.398e-08, 6.192e-06, -1.0, 2.027e-07, 6.189e-06, -1.0, 7.398e-08, 6.192e-06, -1.0, -3.151e-07, 6.191e-06, -1.0, 2.703e-07, 0.0, -1.0, -3.358e-06, 0.0, -1.0, -5.635e-06, 0.0, -1.0, 2.703e-07, 0.0, -1.0, 1.409e-06, 0.0, -1.0, -3.358e-06, 0.0, -1.0, 0.0, 0.0, -1.0, 1.409e-06, 0.0, -1.0, 2.703e-07, 0.0, -1.0, 0.0, 0.0, -1.0, 2.703e-07, 0.0, -1.0, 0.0, 0.0, 4.247e-08, -1.0, 1.144e-06, 4.247e-08, -1.0, 1.721e-07, 4.247e-08, -1.0, 1.2e-06, 4.247e-08, -1.0, 1.144e-06, 4.256e-08, -1.0, 2.004e-07, 4.247e-08, -1.0, 1.721e-07, 5.952e-08, -1.0, -5.879e-07, 4.247e-08, -1.0, 1.721e-07, 4.256e-08, -1.0, 2.004e-07, 5.952e-08, -1.0, -5.879e-07, 4.256e-08, -1.0, 2.004e-07, 5.963e-08, -1.0, -6.009e-07, 5.952e-08, -1.0, -5.879e-07, 5.963e-08, -1.0, -6.009e-07, 5.315e-08, -1.0, 4.196e-07, 5.952e-08, -1.0, -5.879e-07, 5.315e-08, -1.0, 4.196e-07, 5.31e-08, -1.0, 4.327e-07, 4.72e-05, 0.1398, 0.9902, -2.968e-09, 0.1398, 0.9902, 3.323e-09, -2.379e-07, 1.0, 3.323e-09, -2.379e-07, 1.0, -2.968e-09, 0.1398, 0.9902, -4.722e-05, 0.1398, 0.9902, 3.323e-09, -2.379e-07, 1.0, -4.722e-05, 0.1398, 0.9902, -2.143e-05, 2.352e-08, 1.0, 3.323e-09, -2.379e-07, 1.0, -2.143e-05, 2.352e-08, 1.0, -4.717e-05, -0.1398, 0.9902, 3.323e-09, -2.379e-07, 1.0, -4.717e-05, -0.1398, 0.9902, 9.496e-09, -0.1398, 0.9902, 3.323e-09, -2.379e-07, 1.0, 9.496e-09, -0.1398, 0.9902, -7.534e-07, -0.1398, 0.9902, 3.323e-09, -2.379e-07, 1.0, -7.534e-07, -0.1398, 0.9902, 2.142e-05, 2.391e-07, 1.0, 4.72e-05, 0.1398, 0.9902, 3.323e-09, -2.379e-07, 1.0, 2.142e-05, 2.391e-07, 1.0, -4.778e-08, 1.0, 9.568e-09, -4.248e-08, 1.0, 0.0, -4.248e-08, 1.0, 0.0, -4.778e-08, 1.0, 9.568e-09, -4.779e-08, 1.0, 0.0, -4.248e-08, 1.0, 0.0, -5.159e-08, 1.0, 2.382e-06, -4.779e-08, 1.0, 0.0, -4.778e-08, 1.0, 9.568e-09, -5.159e-08, 1.0, 2.382e-06, -4.778e-08, 1.0, 9.568e-09, -5.158e-08, 1.0, 2.401e-06, -0.7071, 0.7071, 2.972e-08, -0.7071, -0.7071, -2.972e-08, -0.7071, 0.7071, 2.972e-08, -0.7071, 0.7071, 2.972e-08, -0.7071, -0.7071, -1.5e-08, -0.7071, -0.7071, -2.972e-08, -0.7071, -0.7071, -1.5e-08, 0.7071, -0.7071, -2.959e-08, -0.7071, -0.7071, -2.972e-08, -0.7071, -0.7071, -1.5e-08, 0.7071, -0.7071, -1.486e-08, 0.7071, -0.7071, -2.959e-08, 0.7071, 0.7071, 2.972e-08, 0.7071, -0.7071, -2.959e-08, 0.7071, -0.7071, -1.486e-08, 0.7071, 0.7071, 2.972e-08, 0.7071, -0.7071, -1.486e-08, 0.7071, 0.7071, 2.972e-08, -0.7071, 0.7071, 2.972e-08, 0.7071, 0.7071, 2.972e-08, 0.7071, 0.7071, 2.972e-08, -0.7071, 0.7071, 2.972e-08, 0.7071, 0.7071, 2.972e-08, -0.7071, 0.7071, 2.972e-08, 0.0, 0.0, -1.0, 0.0, 0.0, -1.0, 0.0, 0.0, -1.0, 4.052e-06, 0.0, -1.0, 1.066e-05, 1.063e-05, -1.0, -6.176e-05, -6.115e-05, -1.0, -6.459e-10, 1.842e-05, -1.0, -6.176e-05, -6.115e-05, -1.0, 1.066e-05, 1.063e-05, -1.0, -6.459e-10, 1.842e-05, -1.0, 0.0, 0.0, -1.0, -6.176e-05, -6.115e-05, -1.0, -6.459e-10, 1.842e-05, -1.0, -1.377e-05, 1.375e-05, -1.0, 0.0, 0.0, -1.0, -6.459e-10, 1.842e-05, -1.0, 5.808e-05, -5.817e-05, -1.0, -1.377e-05, 1.375e-05, -1.0, -1.377e-05, 1.375e-05, -1.0, 5.808e-05, -5.817e-05, -1.0, 0.0, 0.0, -1.0, -1.377e-05, 1.375e-05, -1.0, 0.0, 0.0, -1.0, 0.0, 0.0, -1.0, -7.553e-07, -0.1398, -0.9902, 5.935e-10, -0.1398, -0.9902, -6.071e-09, 4.371e-07, -1.0, -6.071e-09, 4.371e-07, -1.0, 5.935e-10, -0.1398, -0.9902, -4.717e-05, -0.1398, -0.9902, -6.071e-09, 4.371e-07, -1.0, -4.717e-05, -0.1398, -0.9902, 2.137e-05, -3.457e-07, -1.0, -4.722e-05, 0.1398, -0.9902, -6.071e-09, 4.371e-07, -1.0, 2.137e-05, -3.457e-07, -1.0, -4.722e-05, 0.1398, -0.9902, -1.246e-08, 0.1398, -0.9902, -6.071e-09, 4.371e-07, -1.0, 4.724e-05, 0.1398, -0.9902, -6.071e-09, 4.371e-07, -1.0, -1.246e-08, 0.1398, -0.9902, 4.724e-05, 0.1398, -0.9902, -2.136e-05, -4.281e-07, -1.0, -6.071e-09, 4.371e-07, -1.0, -7.553e-07, -0.1398, -0.9902, -6.071e-09, 4.371e-07, -1.0, -2.136e-05, -4.281e-07, -1.0, -1.0, 1.409e-06, 0.0, -1.0, 7.59e-07, 0.0, -1.0, 0.0, 0.0, -1.0, 1.409e-06, 0.0, -1.0, 1.409e-06, 0.0, -1.0, 7.59e-07, 0.0, -1.0, 2.058e-06, 0.0, -1.0, 1.409e-06, 0.0, -1.0, 1.409e-06, 0.0, -1.0, 2.058e-06, 0.0, -1.0, 1.409e-06, 0.0, -1.0, 2.817e-06, 0.0, -0.7071, 0.7071, 2.928e-08, -0.7071, -0.7071, -2.928e-08, -0.7071, 0.7071, 2.928e-08, -0.7071, 0.7071, 2.928e-08, -0.7071, -0.7071, -2.928e-08, -0.7071, -0.7071, -2.928e-08, -0.7071, -0.7071, -2.928e-08, 0.7071, -0.7071, -2.928e-08, -0.7071, -0.7071, -2.928e-08, -0.7071, -0.7071, -2.928e-08, 0.7071, -0.7071, -2.928e-08, 0.7071, -0.7071, -2.928e-08, 0.7071, 0.7071, 2.928e-08, 0.7071, -0.7071, -2.928e-08, 0.7071, -0.7071, -2.928e-08, 0.7071, 0.7071, 2.928e-08, 0.7071, -0.7071, -2.928e-08, 0.7071, 0.7071, 2.928e-08, -0.7071, 0.7071, 2.928e-08, 0.7071, 0.7071, 2.928e-08, 0.7071, 0.7071, 2.928e-08, -0.7071, 0.7071, 2.928e-08, 0.7071, 0.7071, 2.928e-08, -0.7071, 0.7071, 2.928e-08, -0.7071, 0.7071, 3.012e-08, -0.7071, -0.7071, -3.012e-08, -0.7071, 0.7071, 3.012e-08, -0.7071, 0.7071, 3.012e-08, -0.7071, -0.7071, -3.012e-08, -0.7071, -0.7071, -3.012e-08, -0.7071, -0.7071, -3.012e-08, 0.7071, -0.7071, -3.012e-08, -0.7071, -0.7071, -3.012e-08, -0.7071, -0.7071, -3.012e-08, 0.7071, -0.7071, -3.012e-08, 0.7071, -0.7071, -3.012e-08, 0.7071, 0.7071, 3.012e-08, 0.7071, -0.7071, -3.012e-08, 0.7071, -0.7071, -3.012e-08, 0.7071, 0.7071, 3.012e-08, 0.7071, -0.7071, -3.012e-08, 0.7071, 0.7071, 3.012e-08, -0.7071, 0.7071, 3.012e-08, 0.7071, 0.7071, 3.012e-08, 0.7071, 0.7071, 3.012e-08, -0.7071, 0.7071, 3.012e-08, 0.7071, 0.7071, 3.012e-08, -0.7071, 0.7071, 3.012e-08, -0.04402, 0.1395, -0.9892, -0.04405, 1.768e-07, -0.999, -2.344e-05, -1.049e-07, -1.0, -0.09127, 0.139, -0.9861, -0.04405, 1.768e-07, -0.999, -0.04402, 0.1395, -0.9892, -0.09127, 0.139, -0.9861, -0.09216, 3.916e-07, -0.9957, -0.04405, 1.768e-07, -0.999, -0.09127, -0.139, -0.9861, -0.04405, 1.768e-07, -0.999, -0.09216, 3.916e-07, -0.9957, -0.09127, -0.139, -0.9861, -0.04451, -0.1395, -0.9892, -0.04405, 1.768e-07, -0.999, -2.344e-05, -1.049e-07, -1.0, -0.04405, 1.768e-07, -0.999, -0.04451, -0.1395, -0.9892, -2.344e-05, -1.049e-07, -1.0, -0.04451, -0.1395, -0.9892, -3.729e-05, -0.1398, -0.9902, -2.344e-05, -1.049e-07, -1.0, -3.729e-05, -0.1398, -0.9902, 2.654e-06, -0.1398, -0.9902, -2.344e-05, -1.049e-07, -1.0, 2.654e-06, -0.1398, -0.9902, 7.385e-06, -6.041e-07, -1.0, 2.705e-06, 0.1397, -0.9902, -2.344e-05, -1.049e-07, -1.0, 7.385e-06, -6.041e-07, -1.0, 2.705e-06, 0.1397, -0.9902, -3.73e-05, 0.1398, -0.9902, -2.344e-05, -1.049e-07, -1.0, -0.04402, 0.1395, -0.9892, -2.344e-05, -1.049e-07, -1.0, -3.73e-05, 0.1398, -0.9902, -1.0, 1.299e-06, 0.0, -1.0, -2.599e-06, 0.0, -1.0, -5.635e-06, 0.0, -1.0, 1.299e-06, 0.0, -1.0, 2.817e-06, 0.0, -1.0, -2.599e-06, 0.0, -1.0, 0.0, 0.0, -1.0, 2.817e-06, 0.0, -1.0, 1.299e-06, 0.0, -1.0, 0.0, 0.0, -1.0, 1.299e-06, 0.0, -1.0, 0.0, 0.0, -0.6855, 0.6855, 0.2453, -0.9655, 0.002811, 0.2602, -0.6855, 0.6855, 0.2453, -0.6855, 0.6855, 0.2453, -0.9656, 0.001893, 0.2602, -0.9655, 0.002811, 0.2602, -0.9655, 0.002811, 0.2602, -0.9656, 0.001893, 0.2602, -0.6852, -0.6852, 0.2472, -0.9655, 0.002811, 0.2602, -0.6852, -0.6852, 0.2472, -0.6852, -0.6852, 0.2472, 0.00282, -0.9656, 0.2602, -0.6852, -0.6852, 0.2472, -0.6852, -0.6852, 0.2472, 0.00282, -0.9656, 0.2602, -0.6852, -0.6852, 0.2472, 0.001891, -0.9655, 0.2602, 0.00282, -0.9656, 0.2602, 0.001891, -0.9655, 0.2602, 0.6855, -0.6855, 0.2453, 0.00282, -0.9656, 0.2602, 0.6855, -0.6855, 0.2453, 0.6855, -0.6855, 0.2453, 0.9655, -0.002803, 0.2602, 0.6855, -0.6855, 0.2453, 0.6855, -0.6855, 0.2453, 0.9655, -0.002803, 0.2602, 0.6855, -0.6855, 0.2453, 0.9656, -0.001898, 0.2602, 0.6852, 0.6852, 0.2472, 0.9655, -0.002803, 0.2602, 0.9656, -0.001898, 0.2602, 0.6852, 0.6852, 0.2472, 0.6852, 0.6852, 0.2472, 0.9655, -0.002803, 0.2602, 0.6852, 0.6852, 0.2472, -0.002805, 0.9655, 0.2602, 0.6852, 0.6852, 0.2472, 0.6852, 0.6852, 0.2472, -0.001888, 0.9656, 0.2602, -0.002805, 0.9655, 0.2602, -0.6855, 0.6855, 0.2453, -0.002805, 0.9655, 0.2602, -0.001888, 0.9656, 0.2602, -0.6855, 0.6855, 0.2453, -0.6855, 0.6855, 0.2453, -0.002805, 0.9655, 0.2602, -5.128e-06, -0.1398, 0.9902, 6.507e-06, -0.1398, 0.9902, 2.553e-06, 1.384e-05, 1.0, 2.553e-06, 1.384e-05, 1.0, 6.507e-06, -0.1398, 0.9902, -0.05576, -0.1396, 0.9886, 2.553e-06, 1.384e-05, 1.0, -0.05576, -0.1396, 0.9886, -0.05786, -1.702e-05, 0.9983, -0.05681, 0.1395, 0.9886, 2.553e-06, 1.384e-05, 1.0, -0.05786, -1.702e-05, 0.9983, -0.05681, 0.1395, 0.9886, 1.038e-05, 0.1398, 0.9902, 2.553e-06, 1.384e-05, 1.0, 2.553e-06, 1.384e-05, 1.0, 1.038e-05, 0.1398, 0.9902, -4.876e-06, 0.1398, 0.9902, 2.553e-06, 1.384e-05, 1.0, -4.876e-06, 0.1398, 0.9902, -7.768e-06, 1.41e-05, 1.0, -5.128e-06, -0.1398, 0.9902, 2.553e-06, 1.384e-05, 1.0, -7.768e-06, 1.41e-05, 1.0, -1.471e-06, 1.0, 2.159e-05, 6.962e-06, 1.0, 2.328e-05, -1.953e-06, 1.0, 2.319e-05, -1.471e-06, 1.0, 2.159e-05, -4.743e-06, 1.0, 2.158e-05, 6.962e-06, 1.0, 2.328e-05, 4.96e-06, 1.0, 2.098e-05, -4.743e-06, 1.0, 2.158e-05, -1.471e-06, 1.0, 2.159e-05, 4.96e-06, 1.0, 2.098e-05, -1.471e-06, 1.0, 2.159e-05, -7.364e-08, 1.0, 2.098e-05, 8.319e-06, 8.842e-08, 1.0, -2.585e-06, -0.1398, 0.9902, 1.558e-05, -1.082e-06, 1.0, 8.319e-06, 8.842e-08, 1.0, -5.427e-06, -0.1397, 0.9902, -2.585e-06, -0.1398, 0.9902, 8.319e-06, 8.842e-08, 1.0, 0.04402, -0.1395, 0.9892, -5.427e-06, -0.1397, 0.9902, 8.319e-06, 8.842e-08, 1.0, 0.04393, 4.982e-07, 0.999, 0.04402, -0.1395, 0.9892, 0.04393, 4.982e-07, 0.999, 0.09127, -0.139, 0.9861, 0.04402, -0.1395, 0.9892, 0.04393, 4.982e-07, 0.999, 0.09216, -3.143e-07, 0.9957, 0.09127, -0.139, 0.9861, 0.04393, 4.982e-07, 0.999, 0.09127, 0.139, 0.9861, 0.09216, -3.143e-07, 0.9957, 0.04393, 4.982e-07, 0.999, 0.04402, 0.1395, 0.9892, 0.09127, 0.139, 0.9861, 0.04402, 0.1395, 0.9892, 0.04393, 4.982e-07, 0.999, 8.319e-06, 8.842e-08, 1.0, 0.04402, 0.1395, 0.9892, 8.319e-06, 8.842e-08, 1.0, -5.412e-06, 0.1398, 0.9902, -2.629e-06, 0.1398, 0.9902, -5.412e-06, 0.1398, 0.9902, 8.319e-06, 8.842e-08, 1.0, -2.629e-06, 0.1398, 0.9902, 8.319e-06, 8.842e-08, 1.0, 1.558e-05, -1.082e-06, 1.0, -1.0, 2.519e-06, -1.748e-05, -0.7071, 0.7071, -3.407e-05, -0.7071, 0.7071, -8.319e-06, -1.0, 2.519e-06, -1.748e-05, -1.0, 3.985e-07, -9.809e-06, -0.7071, 0.7071, -3.407e-05, -0.7071, -0.7071, -4.08e-05, -1.0, 3.985e-07, -9.809e-06, -1.0, 2.519e-06, -1.748e-05, -0.7071, -0.7071, -4.08e-05, -1.0, 2.519e-06, -1.748e-05, -0.7071, -0.7071, -1.712e-05, 1.888e-06, -1.0, -1.335e-05, -0.7071, -0.7071, -4.08e-05, -0.7071, -0.7071, -1.712e-05, 1.888e-06, -1.0, -1.335e-05, -1.513e-07, -1.0, -6.538e-06, -0.7071, -0.7071, -4.08e-05, 0.7071, -0.7071, -2.962e-05, -1.513e-07, -1.0, -6.538e-06, 1.888e-06, -1.0, -1.335e-05, 0.7071, -0.7071, -2.962e-05, 1.888e-06, -1.0, -1.335e-05, 0.7071, -0.7071, -2.451e-06, 1.0, -1.738e-06, -1.004e-05, 0.7071, -0.7071, -2.962e-05, 0.7071, -0.7071, -2.451e-06, 1.0, -1.738e-06, -1.004e-05, 1.0, -8.33e-07, -1.973e-06, 0.7071, -0.7071, -2.962e-05, 0.7071, 0.7071, -3.721e-05, 1.0, -8.33e-07, -1.973e-06, 1.0, -1.738e-06, -1.004e-05, 0.7071, 0.7071, -3.721e-05, 1.0, -1.738e-06, -1.004e-05, 0.7071, 0.7071, -1.207e-05, -7.357e-07, 1.0, -1.458e-05, 0.7071, 0.7071, -3.721e-05, 0.7071, 0.7071, -1.207e-05, -7.357e-07, 1.0, -1.458e-05, -1.336e-06, 1.0, -6.456e-06, 0.7071, 0.7071, -3.721e-05, -0.7071, 0.7071, -3.407e-05, -1.336e-06, 1.0, -6.456e-06, -7.357e-07, 1.0, -1.458e-05, -0.7071, 0.7071, -3.407e-05, -7.357e-07, 1.0, -1.458e-05, -0.7071, 0.7071, -8.319e-06, 4.16e-06, -0.1398, -0.9902, -1.207e-06, -0.1398, -0.9902, -1.02e-05, 1.793e-05, -1.0, -1.02e-05, 1.793e-05, -1.0, -1.207e-06, -0.1398, -0.9902, 0.05576, -0.1395, -0.9886, -1.02e-05, 1.793e-05, -1.0, 0.05576, -0.1395, -0.9886, 0.05475, 2.216e-05, -0.9985, 0.05683, 0.1395, -0.9886, -1.02e-05, 1.793e-05, -1.0, 0.05475, 2.216e-05, -0.9985, 0.05683, 0.1395, -0.9886, 2.536e-06, 0.1398, -0.9902, -1.02e-05, 1.793e-05, -1.0, -1.02e-05, 1.793e-05, -1.0, 2.536e-06, 0.1398, -0.9902, 5.986e-06, 0.1398, -0.9902, -1.02e-05, 1.793e-05, -1.0, 5.986e-06, 0.1398, -0.9902, 2.222e-06, 5.978e-06, -1.0, 4.16e-06, -0.1398, -0.9902, -1.02e-05, 1.793e-05, -1.0, 2.222e-06, 5.978e-06, -1.0, -4.247e-08, 1.0, 1.246e-08, -4.247e-08, 1.0, 7.813e-07, -4.247e-08, 1.0, 8.054e-07, -4.247e-08, 1.0, 1.246e-08, -4.256e-08, 1.0, 4.595e-09, -4.247e-08, 1.0, 7.813e-07, -4.256e-08, 1.0, 4.595e-09, -4.247e-08, 1.0, 1.246e-08, -5.952e-08, 1.0, 1.888e-06, -4.256e-08, 1.0, 4.595e-09, -5.952e-08, 1.0, 1.888e-06, -5.963e-08, 1.0, 1.906e-06, -5.315e-08, 1.0, 2.378e-08, -5.963e-08, 1.0, 1.906e-06, -5.952e-08, 1.0, 1.888e-06, -5.315e-08, 1.0, 2.378e-08, -5.952e-08, 1.0, 1.888e-06, -5.31e-08, 1.0, 0.0])] * 3)])
arm_powerhouse_blind02_qc_skeleton = bpy.data.armatures.new('powerhouse_blind02.qc_skeleton')  # bones are not reproduced

# ---- objects
ob_powerhouse_blind02_qc_skeleton = bpy.data.objects.new('powerhouse_blind02.qc_skeleton', arm_powerhouse_blind02_qc_skeleton)
ob_powerhouse_blind02 = bpy.data.objects.new('powerhouse_blind02', me_powerhouse_blind02)

# ---- transforms, parenting, visibility, modifiers, constraints
ob_powerhouse_blind02_qc_skeleton.location = (0.0, 0.0, 0.0)
ob_powerhouse_blind02_qc_skeleton.show_in_front = True
ob_powerhouse_blind02.parent = ob_powerhouse_blind02_qc_skeleton
ob_powerhouse_blind02.location = (0.0, 0.0, 0.0)
_vg = ob_powerhouse_blind02.vertex_groups.new(name='static_prop')
_vg.add([0, 1, 2, 3, 4, 5, 6, 7, 8, 9, 10, 11, 12, 13, 14, 15, 16, 17, 18, 19, 20, 21, 22, 23, 24, 25, 26, 27, 28, 29, 30, 31, 32, 33, 34, 35, 36, 37, 38, 39, 40, 41, 42, 43, 44, 45, 46, 47, 48, 49, 50, 51, 52, 53, 54, 55, 56, 57, 58, 59, 60, 61, 62, 63, 64, 65, 66, 67, 68, 69, 70, 71, 72, 73, 74, 75, 76, 77, 78, 79, 80, 81, 82, 83, 84, 85, 86, 87, 88, 89, 90, 91, 92, 93, 94, 95, 96, 97, 98, 99, 100, 101, 102, 103, 104, 105, 106, 107, 108, 109, 110, 111, 112, 113, 114, 115, 116, 117, 118, 119, 120, 121, 122, 123, 124, 125, 126, 127, 128, 129, 130, 131, 132, 133, 134, 135, 136, 137, 138, 139, 140, 141, 142, 143, 144, 145, 146, 147, 148, 149, 150, 151, 152, 153, 154, 155, 156, 157, 158, 159, 160, 161, 162, 163, 164, 165, 166, 167, 168, 169, 170, 171, 172, 173, 174, 175, 176, 177, 178, 179, 180, 181, 182, 183, 184, 185, 186, 187, 188, 189, 190, 191, 192, 193, 194, 195, 196, 197, 198, 199, 200, 201, 202, 203, 204, 205, 206, 207, 208, 209, 210, 211, 212, 213, 214, 215, 216, 217, 218, 219, 220, 221, 222, 223, 224, 225, 226, 227, 228, 229, 230, 231, 232, 233, 234, 235, 236, 237, 238, 239, 240, 241, 242, 243, 244, 245, 246, 247, 248, 249, 250, 251, 252, 253, 254, 255, 256, 257, 258, 259, 260, 261, 262, 263, 264, 265, 266, 267, 268, 269, 270, 271, 272, 273, 274, 275, 276, 277, 278, 279, 280, 281, 282, 283, 284, 285, 286, 287, 288, 289, 290, 291, 292, 293, 294, 295, 296, 297, 298, 299, 300], 1.0, 'REPLACE')
_m = ob_powerhouse_blind02.modifiers.new('Armature', 'ARMATURE')
_m.object = ob_powerhouse_blind02_qc_skeleton

# ---- collection membership
scene.collection.objects.link(ob_powerhouse_blind02_qc_skeleton)
scene.collection.objects.link(ob_powerhouse_blind02)
col_powerhouse_blind02.objects.link(ob_powerhouse_blind02_qc_skeleton)
col_powerhouse_blind02.objects.link(ob_powerhouse_blind02)

# ---- scene / render settings (as saved in the file)
scene.frame_start = 1; scene.frame_end = 250; scene.frame_set(0)
scene.render.engine = 'BLENDER_EEVEE_NEXT'
scene.cycles.use_denoising = False
scene.cycles.samples = 128
scene.cycles.sampling_pattern = 'TABULATED_SOBOL'
scene.cycles.use_adaptive_sampling = False
scene.cycles.use_light_tree = False
scene.view_settings.view_transform = 'Filmic'
bpy.context.view_layer.update()

# ---- added for rendering (the .blend has no active camera and no usable light): camera, sun + grey world if the file has none
cam_auto = bpy.data.cameras.new('AutoCamera')
cam_auto.lens = 50.0
cam_auto.sensor_width = 36.0
cam_auto.clip_end = 3415.57
ob_auto_camera = bpy.data.objects.new('AutoCamera', cam_auto)
scene.collection.objects.link(ob_auto_camera)
ob_auto_camera.location = (190.357, -223.426, 158.419)
ob_auto_camera.rotation_euler = (1.09748, -7.21219e-08, 0.694738)
scene.camera = ob_auto_camera
light_auto_sun = bpy.data.lights.new('AutoSun', 'SUN')
light_auto_sun.energy = 3.0
light_auto_sun.angle = 0.0523599
ob_auto_sun = bpy.data.objects.new('AutoSun', light_auto_sun)
scene.collection.objects.link(ob_auto_sun)
ob_auto_sun.rotation_euler = (0.872665, 0.174533, 0.523599)
if scene.world is None:
    world_auto = bpy.data.worlds.new('AutoWorld')
    world_auto.color = (0.3, 0.3, 0.3)
    scene.world = world_auto
bpy.context.view_layer.update()
